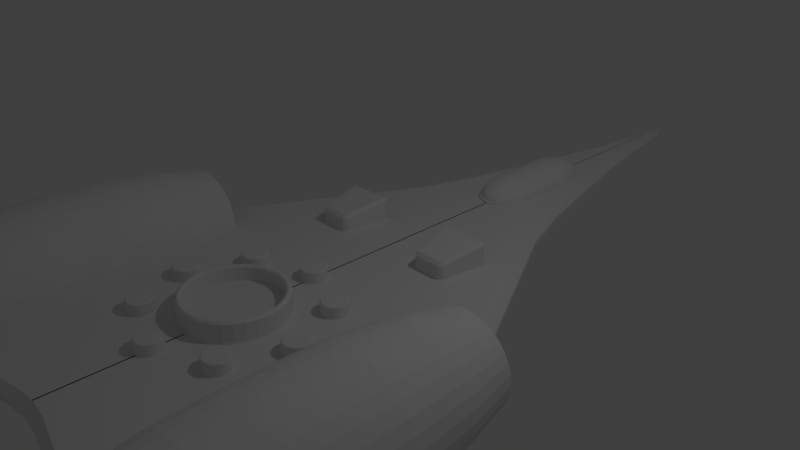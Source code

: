 # Source: ship1.blend  (saved by Blender 2.79.0; exported with 4.5.12 LTS)
import bpy
from mathutils import Matrix  # noqa: F401  (used for matrix-valued properties, if any)

bpy.ops.wm.read_factory_settings(use_empty=True)
scene = bpy.context.scene
scene.name = 'Scene'

# ---- collections
col_collection_1 = bpy.data.collections.new('Collection 1'); scene.collection.children.link(col_collection_1)

# ---- world
world_world = bpy.data.worlds.new('World'); scene.world = world_world
world_world.color = (0.05088, 0.05088, 0.05088)
world_world.use_sun_shadow = False
world_world.sun_shadow_jitter_overblur = 0.0
world_world.cycles.sampling_method = 'MANUAL'

# ---- cameras
cam_camera = bpy.data.cameras.new('Camera')
cam_camera.clip_end = 100.0
cam_camera.lens = 35.0
cam_camera.sensor_width = 32.0
cam_camera.sensor_height = 18.0
cam_camera.ortho_scale = 7.314
cam_camera.dof.focus_distance = 0.0
cam_camera.dof.aperture_fstop = 128.0

# ---- lights
light_lamp = bpy.data.lights.new('Lamp', 'POINT')
light_lamp.transmission_factor = 0.0
light_lamp.cutoff_distance = 30.0
light_lamp.energy = 100.0
light_lamp.shadow_buffer_clip_start = 1.001
light_lamp.shadow_soft_size = 0.1
light_lamp.shadow_maximum_resolution = 0.006
light_lamp.use_absolute_resolution = True

# ---- meshes
me_sphere = bpy.data.meshes.new('Sphere')
me_sphere.from_pydata([(-5.96e-08, 0.4484, 1.781e-07), (-5.96e-08, 0.4402, -0.1951), (-5.96e-08, 0.2569, -0.8315), (0.03806, 0.09989, -0.9808), (8.941e-08, 0.01742, 2.612), (-5.96e-08, 0.01742, -1.0), (-0.1951, 0.01742, 2.593), (-0.3827, 0.01742, 2.536), (-0.5556, 0.01742, 2.444), (-0.7071, 0.01742, 2.319), (-0.8315, 0.01742, 2.168), (-0.9239, 0.01742, 1.995), (-0.9808, 0.01742, 1.807), (-1.0, 0.01742, 1.612), (-0.1913, 0.03383, 2.593), (-0.3753, 0.0496, 2.536), (-0.5449, 0.06414, 2.444), (-0.6935, 0.07688, 2.319), (-0.8155, 0.08734, 2.168), (-0.9061, 0.09511, 1.995), (-0.9619, 0.09989, 1.807), (-0.9808, 0.1015, 1.612), (-0.1802, 0.0496, 2.593), (-0.3536, 0.08054, 2.536), (-0.5133, 0.1091, 2.444), (-0.6533, 0.1341, 2.319), (-0.7682, 0.1546, 2.168), (-0.8536, 0.1698, 1.995), (-0.9061, 0.1792, 1.807), (-0.9239, 0.1824, 1.612), (-0.1622, 0.06414, 2.593), (-0.3182, 0.1091, 2.536), (-0.4619, 0.1505, 2.444), (-0.5879, 0.1867, 2.319), (-0.6913, 0.2165, 2.168), (-0.7682, 0.2387, 1.995), (-0.8155, 0.2523, 1.807), (-0.8315, 0.2569, 1.612), (-0.1379, 0.07688, 2.593), (-0.2706, 0.1341, 2.536), (-0.3928, 0.1867, 2.444), (-0.5, 0.2329, 2.319), (-0.5879, 0.2708, 2.168), (-0.6533, 0.299, 1.995), (-0.6935, 0.3163, 1.807), (-0.7071, 0.3222, 1.612), (-0.1084, 0.08734, 2.593), (-0.2126, 0.1546, 2.536), (-0.3087, 0.2165, 2.444), (-0.3928, 0.2708, 2.319), (-0.4619, 0.3154, 2.168), (-0.5133, 0.3485, 1.995), (-0.5449, 0.3689, 1.807), (-0.5556, 0.3758, 1.612), (-0.07466, 0.09511, 2.593), (-0.1464, 0.1698, 2.536), (-1.0, 0.01742, 1.781e-07), (-0.9808, 0.01742, -0.1951), (-0.9239, 0.01742, -0.3827), (-0.8315, 0.01742, -0.5556), (-0.7071, 0.01742, -0.7071), (-0.5556, 0.01742, -0.8315), (-0.3827, 0.01742, -0.9239), (-0.1951, 0.01742, -0.9808), (-0.2126, 0.2387, 2.444), (-0.2706, 0.299, 2.319), (-0.3182, 0.3485, 2.168), (-0.3536, 0.3853, 1.995), (-0.3753, 0.408, 1.807), (-0.3827, 0.4156, 1.612), (-0.03806, 0.0999, 2.593), (-0.9808, 0.1015, 1.781e-07), (-0.9619, 0.09989, -0.1951), (-0.9061, 0.09511, -0.3827), (-0.8155, 0.08734, -0.5556), (-0.6935, 0.07688, -0.7071), (-0.5449, 0.06414, -0.8315), (-0.3753, 0.0496, -0.9239), (-0.1913, 0.03383, -0.9808), (-0.07466, 0.1792, 2.536), (-0.1084, 0.2523, 2.444), (-0.1379, 0.3163, 2.319), (-0.1622, 0.3689, 2.168), (-0.1802, 0.408, 1.995), (-0.1913, 0.432, 1.807), (-0.1951, 0.4402, 1.612), (-0.9239, 0.1824, 1.781e-07), (-0.9061, 0.1792, -0.1951), (-0.8536, 0.1698, -0.3827), (-0.7682, 0.1546, -0.5556), (-0.6533, 0.1341, -0.7071), (-0.5133, 0.1091, -0.8315), (-0.3536, 0.08054, -0.9239), (-0.1802, 0.0496, -0.9808), (1.192e-07, 0.2569, 2.444), (2.086e-07, 0.4402, 1.807), (2.086e-07, 0.4484, 1.612), (-0.1951, 0.4402, 1.103), (-0.3827, 0.4156, 1.103), (-0.5556, 0.3758, 1.103), (-0.7071, 0.3222, 1.103), (-0.8315, 0.2569, 1.781e-07), (-0.8155, 0.2523, -0.1951), (-0.7682, 0.2387, -0.3827), (-0.6913, 0.2165, -0.5556), (-0.5879, 0.1867, -0.7071), (-0.4619, 0.1505, -0.8315), (-0.3182, 0.1091, -0.9239), (-0.1622, 0.06414, -0.9808), (-0.8315, 0.2569, 1.103), (-0.9239, 0.1824, 1.103), (-0.9808, 0.1015, 1.103), (-0.7071, 0.3222, 1.781e-07), (-0.6935, 0.3163, -0.1951), (-0.6533, 0.299, -0.3827), (-0.5879, 0.2708, -0.5556), (-0.5, 0.2329, -0.7071), (-0.3928, 0.1867, -0.8315), (-0.2706, 0.1341, -0.9239), (-0.1379, 0.07688, -0.9808), (-0.5556, 0.3758, 1.781e-07), (-0.5449, 0.3689, -0.1951), (-0.5133, 0.3485, -0.3827), (-0.4619, 0.3154, -0.5556), (-0.3928, 0.2708, -0.7071), (-0.3087, 0.2165, -0.8315), (-0.2126, 0.1546, -0.9239), (-0.1084, 0.08734, -0.9808), (-0.3827, 0.4156, 1.781e-07), (-0.3753, 0.408, -0.1951), (-0.3536, 0.3853, -0.3827), (-0.3182, 0.3485, -0.5556), (-0.2706, 0.299, -0.7071), (-0.2126, 0.2387, -0.8315), (-0.1464, 0.1698, -0.9239), (-0.07466, 0.09511, -0.9808), (-5.96e-08, 0.4484, 1.103), (-0.1951, 0.4402, 1.781e-07), (-0.1913, 0.432, -0.1951), (-0.1802, 0.408, -0.3827), (-0.1622, 0.3689, -0.5556), (-0.1379, 0.3163, -0.7071), (-0.1084, 0.2523, -0.8315), (-0.07466, 0.1792, -0.9239), (-0.03806, 0.09989, -0.9808), (0.0, 0.4156, -0.3827), (2.086e-07, 0.3758, -0.5556), (8.941e-08, 0.3222, -0.7071), (2.98e-08, 0.1824, -0.9239), (-2.98e-08, 0.1015, -0.9808), (-1.0, 0.01742, 1.103), (1.192e-07, 0.4156, 1.995), (-1.192e-07, 0.3758, 2.168), (-2.98e-08, 0.3222, 2.319), (2.98e-08, 0.1824, 2.536), (8.941e-08, 0.1015, 2.593), (5.96e-08, 0.01664, 2.679), (-1.192e-07, 0.01664, -1.073), (-0.1571, 0.01664, 2.659), (-0.3634, 0.01664, 2.6), (-0.5536, 0.01664, 2.504), (-0.7203, 0.01664, 2.374), (-0.8571, 0.01664, 2.217), (-0.9588, 0.01664, 2.038), (-1.021, 0.01664, 1.843), (-1.043, 0.01664, 1.64), (-1.043, 0.01664, -0.03447), (-1.021, 0.01664, -0.2371), (-0.9588, 0.01664, -0.4319), (-0.8571, 0.01664, -0.6115), (-0.7203, 0.01664, -0.7689), (-0.5536, 0.01664, -0.8981), (-0.3634, 0.01664, -0.994), (-0.1571, 0.01664, -1.053), (-1.043, 0.01664, 1.111), (-1.192e-07, 0.01664, -1.073), (5.96e-08, -0.05226, 2.679), (-1.192e-07, -0.05226, -1.073), (-0.1571, -0.05226, 2.659), (-0.3634, -0.05226, 2.6), (-0.5536, -0.05226, 2.504), (-0.7203, -0.05226, 2.374), (-0.8571, -0.05226, 2.217), (-0.9588, -0.05226, 2.038), (-1.021, -0.05226, 1.843), (-1.043, -0.05226, 1.64), (-1.043, -0.05226, -0.03447), (-1.021, -0.05226, -0.2371), (-0.9588, -0.05226, -0.4319), (-0.8571, -0.05226, -0.6115), (-0.7203, -0.05226, -0.7689), (-0.5536, -0.05226, -0.8981), (-0.3634, -0.05226, -0.994), (-0.1571, -0.05226, -1.053), (-1.043, -0.05226, 1.111)], [], [(29, 37, 109, 110), (53, 69, 98, 99), (5, 149, 3), (17, 18, 10, 9), (18, 19, 11, 10), (20, 21, 13, 12), (19, 20, 12, 11), (4, 14, 6), (14, 15, 7, 6), (15, 16, 8, 7), (16, 17, 9, 8), (32, 33, 25, 24), (33, 34, 26, 25), (34, 35, 27, 26), (35, 36, 28, 27), (41, 42, 34, 33), (42, 43, 35, 34), (24, 25, 17, 16), (31, 32, 24, 23), (40, 41, 33, 32), (4, 46, 38), (25, 26, 18, 17), (43, 44, 36, 35), (44, 45, 37, 36), (4, 38, 30), (38, 39, 31, 30), (39, 40, 32, 31), (48, 49, 41, 40), (49, 50, 42, 41), (50, 51, 43, 42), (51, 52, 44, 43), (52, 53, 45, 44), (26, 27, 19, 18), (46, 47, 39, 38), (47, 48, 40, 39), (55, 64, 48, 47), (27, 28, 20, 19), (65, 66, 50, 49), (66, 67, 51, 50), (67, 68, 52, 51), (68, 69, 53, 52), (4, 54, 46), (54, 55, 47, 46), (60, 59, 74, 75), (80, 81, 65, 64), (61, 60, 75, 76), (81, 82, 66, 65), (62, 61, 76, 77), (82, 83, 67, 66), (63, 62, 77, 78), (83, 84, 68, 67), (28, 29, 21, 20), (5, 63, 78), (57, 56, 71, 72), (64, 65, 49, 48), (58, 57, 72, 73), (70, 79, 55, 54), (59, 58, 73, 74), (79, 80, 64, 55), (4, 22, 14), (5, 78, 93), (72, 71, 86, 87), (84, 85, 69, 68), (73, 72, 87, 88), (4, 70, 54), (74, 73, 88, 89), (95, 96, 85, 84), (75, 74, 89, 90), (4, 155, 70), (76, 75, 90, 91), (155, 154, 79, 70), (77, 76, 91, 92), (154, 94, 80, 79), (78, 77, 92, 93), (94, 153, 81, 80), (91, 90, 105, 106), (92, 91, 106, 107), (93, 92, 107, 108), (22, 23, 15, 14), (5, 93, 108), (87, 86, 101, 102), (153, 152, 82, 81), (88, 87, 102, 103), (152, 151, 83, 82), (89, 88, 103, 104), (151, 95, 84, 83), (90, 89, 104, 105), (102, 101, 112, 113), (103, 102, 113, 114), (71, 56, 150, 111), (104, 103, 114, 115), (105, 104, 115, 116), (112, 101, 109, 100), (106, 105, 116, 117), (107, 106, 117, 118), (108, 107, 118, 119), (0, 137, 97, 136), (23, 24, 16, 15), (5, 108, 119), (117, 116, 124, 125), (137, 128, 98, 97), (118, 117, 125, 126), (86, 71, 111, 110), (119, 118, 126, 127), (36, 37, 29, 28), (5, 119, 127), (113, 112, 120, 121), (114, 113, 121, 122), (115, 114, 122, 123), (116, 115, 123, 124), (122, 121, 129, 130), (123, 122, 130, 131), (124, 123, 131, 132), (125, 124, 132, 133), (120, 112, 100, 99), (126, 125, 133, 134), (127, 126, 134, 135), (4, 30, 22), (5, 127, 135), (121, 120, 128, 129), (134, 133, 142, 143), (135, 134, 143, 144), (128, 120, 99, 98), (30, 31, 23, 22), (5, 135, 144), (129, 128, 137, 138), (130, 129, 138, 139), (131, 130, 139, 140), (132, 131, 140, 141), (101, 86, 110, 109), (133, 132, 141, 142), (139, 138, 1, 145), (140, 139, 145, 146), (141, 140, 146, 147), (142, 141, 147, 2), (143, 142, 2, 148), (144, 143, 148, 149), (5, 144, 149), (138, 137, 0, 1), (69, 85, 97, 98), (45, 53, 99, 100), (21, 29, 110, 111), (37, 45, 100, 109), (85, 96, 136, 97), (13, 21, 111, 150), (61, 62, 172, 171), (7, 8, 160, 159), (12, 13, 165, 164), (62, 63, 173, 172), (8, 9, 161, 160), (56, 57, 167, 166), (9, 10, 162, 161), (57, 58, 168, 167), (63, 5, 157, 173), (150, 56, 166, 174), (10, 11, 163, 162), (58, 59, 169, 168), (4, 6, 158, 156), (59, 60, 170, 169), (11, 12, 164, 163), (60, 61, 171, 170), (13, 150, 174, 165), (6, 7, 159, 158), (173, 175, 177, 193), (171, 172, 192, 191), (162, 163, 183, 182), (172, 173, 193, 192), (163, 164, 184, 183), (166, 167, 187, 186), (164, 165, 185, 184), (158, 159, 179, 178), (167, 168, 188, 187), (165, 174, 194, 185), (159, 160, 180, 179), (168, 169, 189, 188), (156, 158, 178, 176), (160, 161, 181, 180), (169, 170, 190, 189), (161, 162, 182, 181), (170, 171, 191, 190), (174, 166, 186, 194)])
me_sphere.use_remesh_preserve_volume = False
me_sphere.use_remesh_preserve_attributes = False
me_sphere.use_mirror_vertex_groups = False
me_sphere.update()
me_cylinder_002 = bpy.data.meshes.new('Cylinder.002')
me_cylinder_002.from_pydata([(0.0, 1.0, -0.2119), (0.0, 1.0, 0.3899), (0.1951, 0.9808, -0.2119), (0.1951, 0.9808, 0.3899), (0.3827, 0.9239, -0.2119), (0.3827, 0.9239, 0.3899), (0.5556, 0.8315, -0.2119), (0.5556, 0.8315, 0.3899), (0.7071, 0.7071, -0.2119), (0.7071, 0.7071, 0.3899), (0.8315, 0.5556, -0.2119), (0.8315, 0.5556, 0.3899), (0.9239, 0.3827, -0.2119), (0.9239, 0.3827, 0.3899), (0.9808, 0.1951, -0.2119), (0.9808, 0.1951, 0.3899), (1.0, 1.099e-07, -0.2119), (1.0, 4.883e-08, 0.3899), (0.9808, -0.1951, -0.2119), (0.9808, -0.1951, 0.3899), (0.9239, -0.3827, -0.2119), (0.9239, -0.3827, 0.3899), (0.8315, -0.5556, -0.2119), (0.8315, -0.5556, 0.3899), (0.7071, -0.7071, -0.2119), (0.7071, -0.7071, 0.3899), (0.5556, -0.8315, -0.2119), (0.5556, -0.8315, 0.3899), (0.3827, -0.9239, -0.2119), (0.3827, -0.9239, 0.3899), (0.1951, -0.9808, -0.2119), (0.1951, -0.9808, 0.3899), (-3.258e-07, -1.0, -0.2119), (-3.258e-07, -1.0, 0.3899), (-0.1951, -0.9808, -0.2119), (-0.1951, -0.9808, 0.3899), (-0.3827, -0.9239, -0.2119), (-0.3827, -0.9239, 0.3899), (-0.5556, -0.8315, -0.2119), (-0.5556, -0.8315, 0.3899), (-0.7071, -0.7071, -0.2119), (-0.7071, -0.7071, 0.3899), (-0.8315, -0.5556, -0.2119), (-0.8315, -0.5556, 0.3899), (-0.9239, -0.3827, -0.2119), (-0.9239, -0.3827, 0.3899), (-0.9808, -0.1951, -0.2119), (-0.9808, -0.1951, 0.3899), (-1.0, 1e-06, -0.2119), (-1.0, 9.389e-07, 0.3899), (-0.9808, 0.1951, -0.2119), (-0.9808, 0.1951, 0.3899), (-0.9239, 0.3827, -0.2119), (-0.9239, 0.3827, 0.3899), (-0.8315, 0.5556, -0.2119), (-0.8315, 0.5556, 0.3899), (-0.7071, 0.7071, -0.2119), (-0.7071, 0.7071, 0.3899), (-0.5556, 0.8315, -0.2119), (-0.5556, 0.8315, 0.3899), (-0.3827, 0.9239, -0.2119), (-0.3827, 0.9239, 0.3899), (-0.1951, 0.9808, -0.2119), (-0.1951, 0.9808, 0.3899), (1.958e-09, 0.9835, -0.9237), (0.1919, 0.9646, -0.9237), (0.3764, 0.9086, -0.9237), (0.5464, 0.8178, -0.9237), (0.6954, 0.6954, -0.9237), (0.8178, 0.5464, -0.9237), (0.9086, 0.3764, -0.9237), (0.9646, 0.1919, -0.9237), (0.9835, 8.198e-08, -0.9237), (0.9646, -0.1919, -0.9237), (0.9086, -0.3764, -0.9237), (0.8178, -0.5464, -0.9237), (0.6954, -0.6954, -0.9237), (0.5464, -0.8178, -0.9237), (0.3764, -0.9086, -0.9237), (0.1919, -0.9646, -0.9237), (-3.185e-07, -0.9835, -0.9237), (-0.1919, -0.9646, -0.9237), (-0.3764, -0.9086, -0.9237), (-0.5464, -0.8178, -0.9237), (-0.6955, -0.6954, -0.9237), (-0.8178, -0.5464, -0.9237), (-0.9086, -0.3764, -0.9237), (-0.9646, -0.1919, -0.9237), (-0.9835, 9.574e-07, -0.9237), (-0.9646, 0.1919, -0.9237), (-0.9086, 0.3764, -0.9237), (-0.8178, 0.5464, -0.9237), (-0.6954, 0.6955, -0.9237), (-0.5464, 0.8178, -0.9237), (-0.3764, 0.9086, -0.9237), (-0.1919, 0.9646, -0.9237), (1.305e-08, 0.8908, -1.839), (0.1738, 0.8737, -1.839), (0.3409, 0.823, -1.839), (0.4949, 0.7407, -1.839), (0.6299, 0.6299, -1.839), (0.7407, 0.4949, -1.839), (0.823, 0.3409, -1.839), (0.8737, 0.1738, -1.839), (0.8908, 5.962e-08, -1.839), (0.8737, -0.1738, -1.839), (0.823, -0.3409, -1.839), (0.7407, -0.4949, -1.839), (0.6299, -0.6299, -1.839), (0.4949, -0.7407, -1.839), (0.3409, -0.823, -1.839), (0.1738, -0.8737, -1.839), (-2.772e-07, -0.8908, -1.839), (-0.1738, -0.8737, -1.839), (-0.3409, -0.823, -1.839), (-0.4949, -0.7407, -1.839), (-0.6299, -0.6299, -1.839), (-0.7407, -0.4949, -1.839), (-0.823, -0.3409, -1.839), (-0.8737, -0.1738, -1.839), (-0.8908, 8.525e-07, -1.839), (-0.8737, 0.1738, -1.839), (-0.823, 0.3409, -1.839), (-0.7407, 0.4949, -1.839), (-0.6299, 0.6299, -1.839), (-0.4949, 0.7407, -1.839), (-0.3409, 0.823, -1.839), (-0.1738, 0.8737, -1.839), (3.745e-09, 0.9685, 1.178), (0.1889, 0.9499, 1.178), (0.3706, 0.8947, 1.178), (0.538, 0.8052, 1.178), (0.6848, 0.6848, 1.178), (0.8052, 0.538, 1.178), (0.8947, 0.3706, 1.178), (0.9499, 0.1889, 1.178), (0.9685, 9.011e-08, 1.178), (0.9499, -0.1889, 1.178), (0.8947, -0.3706, 1.178), (0.8052, -0.538, 1.178), (0.6848, -0.6848, 1.178), (0.538, -0.8052, 1.178), (0.3706, -0.8947, 1.178), (0.1889, -0.9499, 1.178), (-3.118e-07, -0.9685, 1.178), (-0.1889, -0.9499, 1.178), (-0.3706, -0.8947, 1.178), (-0.538, -0.8052, 1.178), (-0.6848, -0.6848, 1.178), (-0.8052, -0.538, 1.178), (-0.8947, -0.3706, 1.178), (-0.9499, -0.1889, 1.178), (-0.9685, 9.521e-07, 1.178), (-0.9499, 0.1889, 1.178), (-0.8947, 0.3706, 1.178), (-0.8052, 0.538, 1.178), (-0.6848, 0.6848, 1.178), (-0.538, 0.8052, 1.178), (-0.3706, 0.8947, 1.178), (-0.1889, 0.9499, 1.178), (1.779e-08, 0.8392, 2.195), (0.1637, 0.823, 2.195), (0.3211, 0.7753, 2.195), (0.4662, 0.6977, 2.195), (0.5934, 0.5934, 2.195), (0.6977, 0.4662, 2.195), (0.7753, 0.3211, 2.195), (0.823, 0.1637, 2.195), (0.8392, 1.626e-07, 2.195), (0.823, -0.1637, 2.195), (0.7753, -0.3211, 2.195), (0.6977, -0.4662, 2.195), (0.5934, -0.5934, 2.195), (0.4662, -0.6977, 2.195), (0.3211, -0.7753, 2.195), (0.1637, -0.823, 2.195), (-2.556e-07, -0.8392, 2.195), (-0.1637, -0.823, 2.195), (-0.3211, -0.7753, 2.195), (-0.4662, -0.6977, 2.195), (-0.5934, -0.5934, 2.195), (-0.6977, -0.4662, 2.195), (-0.7753, -0.3211, 2.195), (-0.823, -0.1637, 2.195), (-0.8392, 9.095e-07, 2.195), (-0.823, 0.1637, 2.195), (-0.7753, 0.3211, 2.195), (-0.6977, 0.4662, 2.195), (-0.5934, 0.5934, 2.195), (-0.4662, 0.6977, 2.195), (-0.3211, 0.7753, 2.195), (-0.1637, 0.823, 2.195), (4.592e-08, 0.6052, -2.008), (0.1181, 0.5936, -2.008), (0.2316, 0.5592, -2.008), (0.3363, 0.5032, -2.008), (0.428, 0.428, -2.008), (0.5032, 0.3363, -2.008), (0.5592, 0.2316, -2.008), (0.5936, 0.1181, -2.008), (0.6052, 1.126e-07, -2.008), (0.5936, -0.1181, -2.008), (0.5592, -0.2316, -2.008), (0.5032, -0.3363, -2.008), (0.428, -0.428, -2.008), (0.3363, -0.5032, -2.008), (0.2316, -0.5592, -2.008), (0.1181, -0.5936, -2.008), (-1.513e-07, -0.6052, -2.008), (-0.1181, -0.5936, -2.008), (-0.2316, -0.5592, -2.008), (-0.3363, -0.5032, -2.008), (-0.428, -0.428, -2.008), (-0.5032, -0.3363, -2.008), (-0.5592, -0.2316, -2.008), (-0.5936, -0.1181, -2.008), (-0.6052, 6.513e-07, -2.008), (-0.5936, 0.1181, -2.008), (-0.5592, 0.2316, -2.008), (-0.5032, 0.3363, -2.008), (-0.428, 0.428, -2.008), (-0.3363, 0.5032, -2.008), (-0.2316, 0.5592, -2.008), (-0.1181, 0.5936, -2.008), (0.2038, -0.4614, 2.36), (0.2902, -0.4153, 2.36), (0.3659, -0.3531, 2.36), (0.428, -0.2775, 2.36), (0.4741, -0.1911, 2.36), (0.5025, -0.09743, 2.36), (0.5121, 1.12e-07, 2.36), (0.5025, 0.09743, 2.36), (0.4741, 0.1911, 2.36), (1.043e-07, 2.384e-07, -2.008), (0.428, 0.2775, 2.36), (0.3659, 0.3531, 2.36), (0.2902, 0.4153, 2.36), (0.2038, 0.4614, 2.36), (0.1101, 0.4898, 2.36), (0.01271, 0.4994, 2.36), (0.1101, -0.4898, 2.36), (0.01271, -0.4994, 2.36), (-0.08472, -0.4898, 2.36), (-0.1784, -0.4614, 2.36), (-0.2648, -0.4153, 2.36), (-0.3404, -0.3531, 2.36), (-0.4025, -0.2775, 2.36), (-0.4487, -0.1911, 2.36), (-0.4771, -0.09743, 2.36), (-0.4867, 5.254e-07, 2.36), (-0.4771, 0.09743, 2.36), (-0.4487, 0.1911, 2.36), (-0.4025, 0.2775, 2.36), (-0.3404, 0.3531, 2.36), (-0.2648, 0.4153, 2.36), (-0.1784, 0.4614, 2.36), (-0.08472, 0.4898, 2.36), (3.948e-08, 0.6421, 0.9372), (0.1253, 0.6298, 0.9372), (0.2457, 0.5932, 0.9372), (0.3567, 0.5339, 0.9372), (0.4541, 0.4541, 0.9372), (0.5339, 0.3567, 0.9372), (0.5932, 0.2457, 0.9372), (0.6298, 0.1253, 0.9372), (0.6421, 1.566e-07, 0.9372), (0.6298, -0.1253, 0.9372), (0.5932, -0.2457, 0.9372), (0.5339, -0.3567, 0.9372), (0.4541, -0.4541, 0.9372), (0.3567, -0.5339, 0.9372), (0.2457, -0.5932, 0.9372), (0.1253, -0.6298, 0.9372), (-1.698e-07, -0.6421, 0.9372), (-0.1253, -0.6298, 0.9372), (-0.2457, -0.5932, 0.9372), (-0.3567, -0.5339, 0.9372), (-0.4541, -0.4541, 0.9372), (-0.5339, -0.3567, 0.9372), (-0.5932, -0.2457, 0.9372), (-0.6298, -0.1253, 0.9372), (-0.6421, 7.282e-07, 0.9372), (-0.6298, 0.1253, 0.9372), (-0.5932, 0.2457, 0.9372), (-0.5339, 0.3567, 0.9372), (-0.4541, 0.4541, 0.9372), (-0.3567, 0.5339, 0.9372), (-0.2457, 0.5932, 0.9372), (-0.1253, 0.6298, 0.9372), (8.941e-08, 2.98e-07, 0.9372), (-0.1328, 0.3514, 1.258), (-0.1986, 0.3162, 1.258), (-0.2562, 0.2689, 1.258), (-0.3035, 0.2113, 1.258), (-0.3387, 0.1455, 1.258), (-0.3603, 0.0742, 1.258), (-0.3676, 4.503e-07, 1.258), (-0.3603, -0.0742, 1.258), (-0.3387, -0.1455, 1.258), (-0.3035, -0.2113, 1.258), (-0.2562, -0.2689, 1.258), (-0.1986, -0.3162, 1.258), (-0.1328, -0.3514, 1.258), (-0.06149, -0.373, 1.258), (0.01271, -0.3803, 1.258), (0.08691, -0.373, 1.258), (0.1583, -0.3514, 1.258), (0.01271, 0.3803, 1.258), (0.08691, 0.373, 1.258), (0.1583, 0.3514, 1.258), (0.224, 0.3162, 1.258), (0.2816, 0.2689, 1.258), (0.3289, 0.2113, 1.258), (0.3641, 0.1455, 1.258), (0.3857, 0.0742, 1.258), (0.393, 1.355e-07, 1.258), (0.3857, -0.0742, 1.258), (0.3641, -0.1455, 1.258), (0.3289, -0.2113, 1.258), (0.2816, -0.2689, 1.258), (0.224, -0.3162, 1.258), (-0.06149, 0.373, 1.258), (0.01271, 1.788e-07, 1.258), (4.055e-08, 0.6761, -2.691), (3.797e-08, 0.706, -2.667), (0.1377, 0.6925, -2.667), (0.1319, 0.6631, -2.691), (0.2702, 0.6523, -2.667), (0.2587, 0.6246, -2.691), (0.3923, 0.5871, -2.667), (0.3756, 0.5622, -2.691), (0.4992, 0.4992, -2.667), (0.4781, 0.4781, -2.691), (0.5871, 0.3923, -2.667), (0.5622, 0.3756, -2.691), (0.6523, 0.2702, -2.667), (0.6246, 0.2587, -2.691), (0.6925, 0.1377, -2.667), (0.6631, 0.1319, -2.691), (0.706, 6.48e-08, -2.667), (0.6761, 6.954e-08, -2.691), (0.6925, -0.1377, -2.667), (0.6631, -0.1319, -2.691), (0.6523, -0.2702, -2.667), (0.6246, -0.2587, -2.691), (0.5871, -0.3923, -2.667), (0.5622, -0.3756, -2.691), (0.4992, -0.4992, -2.667), (0.4781, -0.4781, -2.691), (0.3923, -0.5871, -2.667), (0.3756, -0.5622, -2.691), (0.2702, -0.6523, -2.667), (0.2587, -0.6246, -2.691), (0.1377, -0.6925, -2.667), (0.1319, -0.6631, -2.691), (-1.921e-07, -0.706, -2.667), (-1.798e-07, -0.6761, -2.691), (-0.1377, -0.6925, -2.667), (-0.1319, -0.6631, -2.691), (-0.2702, -0.6523, -2.667), (-0.2587, -0.6246, -2.691), (-0.3923, -0.5871, -2.667), (-0.3756, -0.5622, -2.691), (-0.4992, -0.4992, -2.667), (-0.4781, -0.4781, -2.691), (-0.5871, -0.3923, -2.667), (-0.5622, -0.3756, -2.691), (-0.6523, -0.2702, -2.667), (-0.6246, -0.2587, -2.691), (-0.6925, -0.1377, -2.667), (-0.6631, -0.1319, -2.691), (-0.706, 6.933e-07, -2.667), (-0.6761, 6.713e-07, -2.691), (-0.6925, 0.1377, -2.667), (-0.6631, 0.1319, -2.691), (-0.6523, 0.2702, -2.667), (-0.6246, 0.2587, -2.691), (-0.5871, 0.3923, -2.667), (-0.5622, 0.3756, -2.691), (-0.4992, 0.4992, -2.667), (-0.4781, 0.4781, -2.691), (-0.3923, 0.5871, -2.667), (-0.3756, 0.5622, -2.691), (-0.2702, 0.6523, -2.667), (-0.2587, 0.6246, -2.691), (-0.1377, 0.6925, -2.667), (-0.1319, 0.6631, -2.691), (4.592e-08, 0.6052, -2.67), (4.435e-08, 0.6259, -2.691), (0.1221, 0.6139, -2.691), (0.1181, 0.5936, -2.67), (0.2395, 0.5783, -2.691), (0.2316, 0.5592, -2.67), (0.3477, 0.5204, -2.691), (0.3363, 0.5032, -2.67), (0.4426, 0.4426, -2.691), (0.428, 0.428, -2.67), (0.5204, 0.3477, -2.691), (0.5032, 0.3363, -2.67), (0.5783, 0.2395, -2.691), (0.5592, 0.2316, -2.67), (0.6139, 0.1221, -2.691), (0.5936, 0.1181, -2.67), (0.6259, 7.889e-08, -2.691), (0.6052, 8.365e-08, -2.67), (0.6139, -0.1221, -2.691), (0.5936, -0.1181, -2.67), (0.5783, -0.2395, -2.691), (0.5592, -0.2316, -2.67), (0.5204, -0.3477, -2.691), (0.5032, -0.3363, -2.67), (0.4426, -0.4426, -2.691), (0.428, -0.428, -2.67), (0.3477, -0.5204, -2.691), (0.3363, -0.5032, -2.67), (0.2395, -0.5783, -2.691), (0.2316, -0.5592, -2.67), (0.1221, -0.6139, -2.691), (0.1181, -0.5936, -2.67), (-1.596e-07, -0.6259, -2.691), (-1.513e-07, -0.6052, -2.67), (-0.1221, -0.6139, -2.691), (-0.1181, -0.5936, -2.67), (-0.2395, -0.5783, -2.691), (-0.2316, -0.5592, -2.67), (-0.3477, -0.5204, -2.691), (-0.3363, -0.5032, -2.67), (-0.4426, -0.4426, -2.691), (-0.428, -0.428, -2.67), (-0.5204, -0.3477, -2.691), (-0.5032, -0.3363, -2.67), (-0.5783, -0.2395, -2.691), (-0.5592, -0.2316, -2.67), (-0.6139, -0.1221, -2.691), (-0.5936, -0.1181, -2.67), (-0.6259, 6.36e-07, -2.691), (-0.6052, 6.224e-07, -2.67), (-0.6139, 0.1221, -2.691), (-0.5936, 0.1181, -2.67), (-0.5783, 0.2395, -2.691), (-0.5592, 0.2316, -2.67), (-0.5204, 0.3477, -2.691), (-0.5032, 0.3363, -2.67), (-0.4426, 0.4426, -2.691), (-0.428, 0.428, -2.67), (-0.3477, 0.5204, -2.691), (-0.3363, 0.5032, -2.67), (-0.2395, 0.5783, -2.691), (-0.2316, 0.5592, -2.67), (-0.1221, 0.6139, -2.691), (-0.1181, 0.5936, -2.67), (3.948e-08, 0.6421, 2.967), (3.752e-08, 0.6582, 2.983), (0.1284, 0.6455, 2.983), (0.1253, 0.6298, 2.967), (0.2519, 0.6081, 2.983), (0.2457, 0.5932, 2.967), (0.3657, 0.5473, 2.983), (0.3567, 0.5339, 2.967), (0.4654, 0.4654, 2.983), (0.4541, 0.4541, 2.967), (0.5473, 0.3657, 2.983), (0.5339, 0.3567, 2.967), (0.6081, 0.2519, 2.983), (0.5932, 0.2457, 2.967), (0.6455, 0.1284, 2.983), (0.6298, 0.1253, 2.967), (0.6582, 2.423e-07, 2.983), (0.6421, 2.453e-07, 2.967), (0.6455, -0.1284, 2.983), (0.6298, -0.1253, 2.967), (0.6081, -0.2519, 2.983), (0.5932, -0.2457, 2.967), (0.5473, -0.3657, 2.983), (0.5339, -0.3567, 2.967), (0.4654, -0.4654, 2.983), (0.4541, -0.4541, 2.967), (0.3657, -0.5473, 2.983), (0.3567, -0.5339, 2.967), (0.2519, -0.6081, 2.983), (0.2457, -0.5932, 2.967), (0.1284, -0.6455, 2.983), (0.1253, -0.6298, 2.967), (-1.769e-07, -0.6582, 2.983), (-1.698e-07, -0.6421, 2.967), (-0.1284, -0.6455, 2.983), (-0.1253, -0.6298, 2.967), (-0.2519, -0.6081, 2.983), (-0.2457, -0.5932, 2.967), (-0.3657, -0.5473, 2.983), (-0.3567, -0.5339, 2.967), (-0.4541, -0.4541, 2.967), (-0.4654, -0.4654, 2.983), (-0.5339, -0.3567, 2.967), (-0.5473, -0.3657, 2.983), (-0.5932, -0.2457, 2.967), (-0.6081, -0.2519, 2.983), (-0.6298, -0.1253, 2.967), (-0.6455, -0.1284, 2.983), (-0.6421, 8.169e-07, 2.967), (-0.6582, 8.281e-07, 2.983), (-0.6298, 0.1253, 2.967), (-0.6455, 0.1284, 2.983), (-0.5932, 0.2457, 2.967), (-0.6081, 0.2519, 2.983), (-0.5339, 0.3567, 2.967), (-0.5473, 0.3657, 2.983), (-0.4541, 0.4541, 2.967), (-0.4654, 0.4654, 2.983), (-0.3567, 0.5339, 2.967), (-0.3657, 0.5473, 2.983), (-0.2457, 0.5932, 2.967), (-0.2519, 0.6081, 2.983), (-0.1253, 0.6298, 2.967), (-0.1284, 0.6455, 2.983), (3.295e-08, 0.696, 2.967), (3.517e-08, 0.6774, 2.983), (0.1322, 0.6644, 2.983), (0.1358, 0.6826, 2.967), (0.2592, 0.6259, 2.983), (0.2664, 0.643, 2.967), (0.3764, 0.5633, 2.983), (0.3867, 0.5787, 2.967), (0.479, 0.479, 2.983), (0.4922, 0.4922, 2.967), (0.5633, 0.3764, 2.983), (0.5787, 0.3867, 2.967), (0.6259, 0.2592, 2.983), (0.643, 0.2664, 2.967), (0.6644, 0.1322, 2.983), (0.6826, 0.1358, 2.967), (0.6774, 2.377e-07, 2.983), (0.696, 2.327e-07, 2.967), (0.6644, -0.1322, 2.983), (0.6826, -0.1358, 2.967), (0.6259, -0.2592, 2.983), (0.643, -0.2664, 2.967), (0.5633, -0.3764, 2.983), (0.5787, -0.3867, 2.967), (0.479, -0.479, 2.983), (0.4922, -0.4922, 2.967), (0.3764, -0.5633, 2.983), (0.3867, -0.5787, 2.967), (0.2592, -0.6259, 2.983), (0.2664, -0.643, 2.967), (0.1322, -0.6644, 2.983), (0.1358, -0.6826, 2.967), (-1.856e-07, -0.6774, 2.983), (-1.938e-07, -0.696, 2.967), (-0.1322, -0.6644, 2.983), (-0.1358, -0.6826, 2.967), (-0.2592, -0.6259, 2.983), (-0.2664, -0.643, 2.967), (-0.3764, -0.5633, 2.983), (-0.3867, -0.5787, 2.967), (-0.479, -0.479, 2.983), (-0.4922, -0.4922, 2.967), (-0.5633, -0.3764, 2.983), (-0.5787, -0.3867, 2.967), (-0.6259, -0.2592, 2.983), (-0.643, -0.2664, 2.967), (-0.6644, -0.1322, 2.983), (-0.6826, -0.1358, 2.967), (-0.6774, 8.407e-07, 2.983), (-0.696, 8.522e-07, 2.967), (-0.6644, 0.1322, 2.983), (-0.6826, 0.1358, 2.967), (-0.6259, 0.2592, 2.983), (-0.643, 0.2664, 2.967), (-0.5633, 0.3764, 2.983), (-0.5787, 0.3867, 2.967), (-0.479, 0.479, 2.983), (-0.4922, 0.4922, 2.967), (-0.3764, 0.5633, 2.983), (-0.3867, 0.5787, 2.967), (-0.2592, 0.6259, 2.983), (-0.2664, 0.643, 2.967), (-0.1322, 0.6644, 2.983), (-0.1358, 0.6826, 2.967), (-0.1372, 0.3619, 3.594), (-0.1328, 0.3514, 3.583), (-0.2049, 0.3257, 3.594), (-0.1986, 0.3162, 3.583), (-0.2643, 0.277, 3.594), (-0.2562, 0.2689, 3.583), (-0.313, 0.2176, 3.594), (-0.3035, 0.2113, 3.583), (-0.3492, 0.1499, 3.594), (-0.3387, 0.1455, 3.583), (-0.3715, 0.07643, 3.594), (-0.3603, 0.0742, 3.583), (-0.379, 5.606e-07, 3.594), (-0.3676, 5.519e-07, 3.583), (-0.3715, -0.07643, 3.594), (-0.3603, -0.0742, 3.583), (-0.3492, -0.1499, 3.594), (-0.3387, -0.1455, 3.583), (-0.313, -0.2176, 3.594), (-0.3035, -0.2113, 3.583), (-0.2643, -0.277, 3.594), (-0.2562, -0.2689, 3.583), (-0.2049, -0.3257, 3.594), (-0.1986, -0.3162, 3.583), (-0.1372, -0.3619, 3.594), (-0.1328, -0.3514, 3.583), (-0.06372, -0.3842, 3.594), (-0.06149, -0.373, 3.583), (0.01271, -0.3918, 3.594), (0.01271, -0.3803, 3.583), (0.08914, -0.3842, 3.594), (0.08691, -0.373, 3.583), (0.1626, -0.3619, 3.594), (0.1583, -0.3514, 3.583), (0.01271, 0.3803, 3.583), (0.01271, 0.3918, 3.594), (0.08691, 0.373, 3.583), (0.08914, 0.3842, 3.594), (0.1583, 0.3514, 3.583), (0.1626, 0.3619, 3.594), (0.224, 0.3162, 3.583), (0.2304, 0.3257, 3.594), (0.2816, 0.2689, 3.583), (0.2897, 0.277, 3.594), (0.3289, 0.2113, 3.583), (0.3384, 0.2176, 3.594), (0.3641, 0.1455, 3.583), (0.3746, 0.1499, 3.594), (0.3857, 0.0742, 3.583), (0.3969, 0.07643, 3.594), (0.393, 2.371e-07, 3.583), (0.4045, 2.363e-07, 3.594), (0.3857, -0.0742, 3.583), (0.3969, -0.07643, 3.594), (0.3641, -0.1455, 3.583), (0.3746, -0.1499, 3.594), (0.3289, -0.2113, 3.583), (0.3384, -0.2176, 3.594), (0.2897, -0.277, 3.594), (0.2816, -0.2689, 3.583), (0.2304, -0.3257, 3.594), (0.224, -0.3162, 3.583), (-0.06372, 0.3842, 3.594), (-0.06149, 0.373, 3.583), (0.2392, -0.3389, 3.594), (0.2424, -0.3437, 3.589), (0.301, -0.2883, 3.594), (0.305, -0.2923, 3.589), (0.3564, -0.2296, 3.589), (0.3517, -0.2265, 3.594), (0.3946, -0.1582, 3.589), (0.3893, -0.156, 3.594), (0.4181, -0.08064, 3.589), (0.4125, -0.07953, 3.594), (0.4261, 2.334e-07, 3.589), (0.4204, 2.346e-07, 3.594), (0.4181, 0.08064, 3.589), (0.4125, 0.07953, 3.594), (0.3946, 0.1582, 3.589), (0.3893, 0.156, 3.594), (0.3564, 0.2296, 3.589), (0.3517, 0.2265, 3.594), (0.305, 0.2923, 3.589), (0.301, 0.2883, 3.594), (0.2424, 0.3437, 3.589), (0.2392, 0.339, 3.594), (0.1709, 0.3819, 3.589), (0.1687, 0.3766, 3.594), (0.09335, 0.4054, 3.589), (0.09224, 0.3998, 3.594), (0.01271, 0.4134, 3.589), (0.01271, 0.4077, 3.594), (0.1687, -0.3766, 3.594), (0.1709, -0.3819, 3.589), (0.09224, -0.3998, 3.594), (0.09335, -0.4054, 3.589), (0.01271, -0.4077, 3.594), (0.01271, -0.4134, 3.589), (-0.06682, -0.3998, 3.594), (-0.06793, -0.4054, 3.589), (-0.1433, -0.3766, 3.594), (-0.1455, -0.3819, 3.589), (-0.2138, -0.3389, 3.594), (-0.2169, -0.3437, 3.589), (-0.2755, -0.2883, 3.594), (-0.2796, -0.2923, 3.589), (-0.3262, -0.2265, 3.594), (-0.331, -0.2296, 3.589), (-0.3639, -0.156, 3.594), (-0.3692, -0.1582, 3.589), (-0.3871, -0.07953, 3.594), (-0.3927, -0.08064, 3.589), (-0.3949, 5.72e-07, 3.594), (-0.4006, 5.756e-07, 3.589), (-0.3871, 0.07953, 3.594), (-0.3927, 0.08064, 3.589), (-0.3639, 0.156, 3.594), (-0.3692, 0.1582, 3.589), (-0.3262, 0.2265, 3.594), (-0.331, 0.2296, 3.589), (-0.2755, 0.2883, 3.594), (-0.2796, 0.2923, 3.589), (-0.2138, 0.339, 3.594), (-0.2169, 0.3437, 3.589), (-0.1433, 0.3766, 3.594), (-0.1455, 0.3819, 3.589), (-0.06682, 0.3998, 3.594), (-0.06793, 0.4054, 3.589)], [], [(0, 1, 3, 2), (2, 3, 5, 4), (4, 5, 7, 6), (6, 7, 9, 8), (8, 9, 11, 10), (10, 11, 13, 12), (12, 13, 15, 14), (14, 15, 17, 16), (16, 17, 19, 18), (18, 19, 21, 20), (20, 21, 23, 22), (22, 23, 25, 24), (24, 25, 27, 26), (26, 27, 29, 28), (28, 29, 31, 30), (30, 31, 33, 32), (32, 33, 35, 34), (34, 35, 37, 36), (36, 37, 39, 38), (38, 39, 41, 40), (40, 41, 43, 42), (42, 43, 45, 44), (44, 45, 47, 46), (46, 47, 49, 48), (48, 49, 51, 50), (50, 51, 53, 52), (52, 53, 55, 54), (54, 55, 57, 56), (56, 57, 59, 58), (58, 59, 61, 60), (6, 8, 68, 67), (60, 61, 63, 62), (62, 63, 1, 0), (24, 26, 77, 76), (42, 44, 86, 85), (60, 62, 95, 94), (16, 18, 73, 72), (34, 36, 82, 81), (52, 54, 91, 90), (8, 10, 69, 68), (26, 28, 78, 77), (44, 46, 87, 86), (0, 2, 65, 64), (62, 0, 64, 95), (18, 20, 74, 73), (36, 38, 83, 82), (54, 56, 92, 91), (10, 12, 70, 69), (28, 30, 79, 78), (46, 48, 88, 87), (2, 4, 66, 65), (20, 22, 75, 74), (38, 40, 84, 83), (56, 58, 93, 92), (12, 14, 71, 70), (30, 32, 80, 79), (48, 50, 89, 88), (4, 6, 67, 66), (22, 24, 76, 75), (40, 42, 85, 84), (58, 60, 94, 93), (14, 16, 72, 71), (32, 34, 81, 80), (50, 52, 90, 89), (85, 86, 118, 117), (72, 73, 105, 104), (86, 87, 119, 118), (73, 74, 106, 105), (87, 88, 120, 119), (74, 75, 107, 106), (88, 89, 121, 120), (75, 76, 108, 107), (89, 90, 122, 121), (76, 77, 109, 108), (90, 91, 123, 122), (77, 78, 110, 109), (64, 65, 97, 96), (91, 92, 124, 123), (78, 79, 111, 110), (65, 66, 98, 97), (92, 93, 125, 124), (79, 80, 112, 111), (66, 67, 99, 98), (93, 94, 126, 125), (80, 81, 113, 112), (67, 68, 100, 99), (94, 95, 127, 126), (81, 82, 114, 113), (68, 69, 101, 100), (95, 64, 96, 127), (82, 83, 115, 114), (69, 70, 102, 101), (83, 84, 116, 115), (70, 71, 103, 102), (84, 85, 117, 116), (71, 72, 104, 103), (440, 442, 219, 218), (414, 416, 206, 205), (442, 444, 220, 219), (416, 418, 207, 206), (444, 446, 221, 220), (418, 420, 208, 207), (450, 387, 192, 223), (446, 448, 222, 221), (420, 422, 209, 208), (394, 396, 196, 195), (448, 450, 223, 222), (422, 424, 210, 209), (396, 398, 197, 196), (424, 426, 211, 210), (398, 400, 198, 197), (426, 428, 212, 211), (400, 402, 199, 198), (96, 97, 325, 324), (428, 430, 213, 212), (402, 404, 200, 199), (430, 432, 214, 213), (404, 406, 201, 200), (432, 434, 215, 214), (406, 408, 202, 201), (434, 436, 216, 215), (408, 410, 203, 202), (436, 438, 217, 216), (410, 412, 204, 203), (438, 440, 218, 217), (412, 414, 205, 204), (35, 33, 144, 145), (53, 51, 153, 154), (9, 7, 131, 132), (27, 25, 140, 141), (45, 43, 149, 150), (63, 61, 158, 159), (19, 17, 136, 137), (37, 35, 145, 146), (55, 53, 154, 155), (11, 9, 132, 133), (29, 27, 141, 142), (47, 45, 150, 151), (3, 1, 128, 129), (1, 63, 159, 128), (21, 19, 137, 138), (39, 37, 146, 147), (57, 55, 155, 156), (13, 11, 133, 134), (31, 29, 142, 143), (49, 47, 151, 152), (5, 3, 129, 130), (23, 21, 138, 139), (41, 39, 147, 148), (59, 57, 156, 157), (15, 13, 134, 135), (33, 31, 143, 144), (51, 49, 152, 153), (7, 5, 130, 131), (25, 23, 139, 140), (43, 41, 148, 149), (61, 59, 157, 158), (17, 15, 135, 136), (159, 158, 190, 191), (146, 145, 177, 178), (133, 132, 164, 165), (128, 159, 191, 160), (147, 146, 178, 179), (134, 133, 165, 166), (148, 147, 179, 180), (135, 134, 166, 167), (149, 148, 180, 181), (136, 135, 167, 168), (150, 149, 181, 182), (137, 136, 168, 169), (151, 150, 182, 183), (138, 137, 169, 170), (152, 151, 183, 184), (139, 138, 170, 171), (153, 152, 184, 185), (140, 139, 171, 172), (154, 153, 185, 186), (141, 140, 172, 173), (155, 154, 186, 187), (142, 141, 173, 174), (129, 128, 160, 161), (156, 155, 187, 188), (143, 142, 174, 175), (130, 129, 161, 162), (157, 156, 188, 189), (144, 143, 175, 176), (131, 130, 162, 163), (158, 157, 189, 190), (145, 144, 176, 177), (132, 131, 163, 164), (559, 557, 494, 496), (533, 531, 467, 469), (561, 559, 496, 498), (535, 533, 469, 471), (563, 561, 498, 500), (537, 535, 471, 473), (565, 563, 500, 502), (539, 537, 473, 475), (567, 565, 502, 504), (541, 539, 475, 477), (569, 567, 504, 506), (543, 541, 477, 479), (571, 569, 506, 508), (545, 543, 479, 481), (516, 577, 514, 452), (573, 571, 508, 510), (547, 545, 481, 483), (521, 519, 455, 457), (575, 573, 510, 512), (549, 547, 483, 485), (523, 521, 457, 459), (577, 575, 512, 514), (551, 549, 485, 487), (525, 523, 459, 461), (553, 551, 487, 489), (527, 525, 461, 463), (519, 517, 453, 455), (555, 553, 489, 492), (529, 527, 463, 465), (557, 555, 492, 494), (531, 529, 465, 467), (123, 124, 379, 377), (110, 111, 353, 351), (97, 98, 327, 325), (124, 125, 381, 379), (111, 112, 355, 353), (98, 99, 329, 327), (125, 126, 383, 381), (112, 113, 357, 355), (99, 100, 331, 329), (126, 127, 385, 383), (113, 114, 359, 357), (100, 101, 333, 331), (392, 394, 195, 194), (114, 115, 361, 359), (101, 102, 335, 333), (115, 116, 363, 361), (102, 103, 337, 335), (116, 117, 365, 363), (103, 104, 339, 337), (117, 118, 367, 365), (104, 105, 341, 339), (118, 119, 369, 367), (105, 106, 343, 341), (119, 120, 371, 369), (106, 107, 345, 343), (120, 121, 373, 371), (107, 108, 347, 345), (121, 122, 375, 373), (108, 109, 349, 347), (122, 123, 377, 375), (109, 110, 351, 349), (127, 96, 324, 385), (376, 378, 441, 439), (350, 352, 415, 413), (386, 323, 388, 449), (378, 380, 443, 441), (352, 354, 417, 415), (326, 328, 391, 389), (380, 382, 445, 443), (354, 356, 419, 417), (328, 330, 393, 391), (382, 384, 447, 445), (356, 358, 421, 419), (330, 332, 395, 393), (384, 386, 449, 447), (358, 360, 423, 421), (332, 334, 397, 395), (390, 392, 194, 193), (360, 362, 425, 423), (334, 336, 399, 397), (362, 364, 427, 425), (336, 338, 401, 399), (364, 366, 429, 427), (338, 340, 403, 401), (366, 368, 431, 429), (340, 342, 405, 403), (368, 370, 433, 431), (342, 344, 407, 405), (370, 372, 435, 433), (344, 346, 409, 407), (372, 374, 437, 435), (346, 348, 411, 409), (374, 376, 439, 437), (348, 350, 413, 411), (194, 195, 233), (221, 222, 233), (208, 209, 233), (195, 196, 233), (222, 223, 233), (209, 210, 233), (196, 197, 233), (223, 192, 233), (210, 211, 233), (197, 198, 233), (211, 212, 233), (198, 199, 233), (212, 213, 233), (199, 200, 233), (213, 214, 233), (200, 201, 233), (214, 215, 233), (201, 202, 233), (215, 216, 233), (202, 203, 233), (216, 217, 233), (203, 204, 233), (217, 218, 233), (204, 205, 233), (218, 219, 233), (205, 206, 233), (192, 193, 233), (219, 220, 233), (206, 207, 233), (193, 194, 233), (220, 221, 233), (207, 208, 233), (169, 168, 532, 534), (177, 176, 548, 550), (668, 670, 614, 616), (275, 274, 289), (472, 470, 266, 267), (666, 668, 616, 618), (180, 179, 554, 556), (184, 183, 562, 564), (664, 666, 618, 620), (172, 171, 538, 540), (470, 468, 265, 266), (662, 664, 620, 622), (509, 507, 285, 286), (497, 495, 279, 280), (660, 662, 622, 624), (164, 163, 522, 524), (468, 466, 264, 265), (658, 660, 624, 626), (493, 491, 277, 278), (495, 493, 278, 279), (656, 658, 626, 628), (175, 174, 544, 546), (466, 464, 263, 264), (654, 656, 628, 630), (167, 166, 528, 530), (491, 490, 276, 277), (652, 654, 630, 632), (503, 501, 282, 283), (464, 462, 262, 263), (650, 652, 632, 634), (178, 177, 550, 552), (490, 488, 275, 276), (648, 650, 634, 636), (170, 169, 534, 536), (161, 160, 515, 518), (645, 648, 636, 637), (513, 511, 287, 288), (462, 460, 261, 262), (225, 644, 672, 224), (162, 161, 518, 520), (488, 486, 274, 275), (671, 643, 639, 611), (182, 181, 558, 560), (673, 671, 611, 609), (173, 172, 540, 542), (460, 458, 260, 261), (675, 673, 609, 607), (165, 164, 524, 526), (486, 484, 273, 274), (677, 675, 607, 605), (188, 187, 570, 572), (511, 509, 286, 287), (679, 677, 605, 603), (176, 175, 546, 548), (458, 456, 259, 260), (681, 679, 603, 601), (168, 167, 530, 532), (484, 482, 272, 273), (683, 681, 601, 599), (185, 184, 564, 566), (190, 189, 574, 576), (685, 683, 599, 597), (179, 178, 552, 554), (456, 454, 258, 259), (687, 685, 597, 595), (171, 170, 536, 538), (482, 480, 271, 272), (689, 687, 595, 593), (189, 188, 572, 574), (507, 505, 284, 285), (691, 689, 593, 591), (163, 162, 520, 522), (454, 451, 257, 258), (693, 691, 591, 589), (181, 180, 556, 558), (480, 478, 270, 271), (695, 693, 589, 587), (160, 191, 578, 515), (505, 503, 283, 284), (697, 695, 587, 585), (174, 173, 542, 544), (478, 476, 269, 270), (699, 697, 585, 583), (166, 165, 526, 528), (187, 186, 568, 570), (701, 699, 583, 581), (191, 190, 576, 578), (476, 474, 268, 269), (703, 701, 581, 579), (474, 472, 267, 268), (501, 499, 281, 282), (705, 703, 579, 641), (183, 182, 560, 562), (186, 185, 566, 568), (670, 705, 641, 614), (499, 497, 280, 281), (278, 277, 289), (261, 260, 289), (274, 273, 289), (279, 278, 289), (260, 259, 289), (273, 272, 289), (280, 279, 289), (259, 258, 289), (272, 271, 289), (281, 280, 289), (258, 257, 289), (271, 270, 289), (282, 281, 289), (270, 269, 289), (283, 282, 289), (269, 268, 289), (284, 283, 289), (268, 267, 289), (285, 284, 289), (267, 266, 289), (286, 285, 289), (266, 265, 289), (287, 286, 289), (265, 264, 289), (288, 287, 289), (264, 263, 289), (257, 288, 289), (263, 262, 289), (276, 275, 289), (277, 276, 289), (262, 261, 289), (592, 594, 297, 296), (608, 610, 305, 304), (635, 633, 317, 318), (619, 617, 309, 310), (586, 588, 294, 293), (602, 604, 302, 301), (629, 627, 314, 315), (254, 702, 704, 255), (596, 598, 299, 298), (612, 640, 320, 306), (623, 621, 311, 312), (590, 592, 296, 295), (606, 608, 304, 303), (633, 631, 316, 317), (617, 615, 308, 309), (584, 586, 293, 292), (600, 602, 301, 300), (627, 625, 313, 314), (580, 582, 291, 290), (594, 596, 298, 297), (610, 612, 306, 305), (638, 635, 318, 319), (621, 619, 310, 311), (588, 590, 295, 294), (604, 606, 303, 302), (631, 629, 315, 316), (615, 613, 307, 308), (582, 584, 292, 291), (598, 600, 300, 299), (640, 638, 319, 320), (625, 623, 312, 313), (224, 672, 674, 240), (234, 659, 657, 232), (243, 680, 682, 244), (256, 706, 669, 239), (232, 657, 655, 231), (242, 678, 680, 243), (255, 704, 706, 256), (231, 655, 653, 230), (241, 676, 678, 242), (642, 580, 290, 321), (230, 653, 651, 229), (240, 674, 676, 241), (253, 700, 702, 254), (229, 651, 649, 228), (227, 647, 646, 226), (252, 698, 700, 253), (228, 649, 647, 227), (613, 642, 321, 307), (251, 696, 698, 252), (226, 646, 644, 225), (250, 694, 696, 251), (239, 669, 667, 238), (249, 692, 694, 250), (238, 667, 665, 237), (248, 690, 692, 249), (237, 665, 663, 236), (247, 688, 690, 248), (236, 663, 661, 235), (246, 686, 688, 247), (235, 661, 659, 234), (245, 684, 686, 246), (244, 682, 684, 245), (316, 315, 322), (303, 304, 322), (290, 291, 322), (317, 316, 322), (304, 305, 322), (291, 292, 322), (318, 317, 322), (305, 306, 322), (292, 293, 322), (319, 318, 322), (306, 320, 322), (293, 294, 322), (320, 319, 322), (294, 295, 322), (308, 307, 322), (295, 296, 322), (309, 308, 322), (296, 297, 322), (310, 309, 322), (297, 298, 322), (311, 310, 322), (298, 299, 322), (312, 311, 322), (299, 300, 322), (313, 312, 322), (300, 301, 322), (314, 313, 322), (301, 302, 322), (307, 321, 322), (315, 314, 322), (302, 303, 322), (321, 290, 322), (324, 325, 326, 323), (325, 327, 328, 326), (327, 329, 330, 328), (329, 331, 332, 330), (331, 333, 334, 332), (333, 335, 336, 334), (335, 337, 338, 336), (337, 339, 340, 338), (339, 341, 342, 340), (341, 343, 344, 342), (343, 345, 346, 344), (345, 347, 348, 346), (347, 349, 350, 348), (349, 351, 352, 350), (351, 353, 354, 352), (353, 355, 356, 354), (355, 357, 358, 356), (357, 359, 360, 358), (359, 361, 362, 360), (361, 363, 364, 362), (363, 365, 366, 364), (365, 367, 368, 366), (367, 369, 370, 368), (369, 371, 372, 370), (371, 373, 374, 372), (373, 375, 376, 374), (375, 377, 378, 376), (377, 379, 380, 378), (379, 381, 382, 380), (381, 383, 384, 382), (383, 385, 386, 384), (385, 324, 323, 386), (387, 390, 193, 192), (388, 389, 390, 387), (389, 391, 392, 390), (391, 393, 394, 392), (393, 395, 396, 394), (395, 397, 398, 396), (397, 399, 400, 398), (399, 401, 402, 400), (401, 403, 404, 402), (403, 405, 406, 404), (405, 407, 408, 406), (407, 409, 410, 408), (409, 411, 412, 410), (411, 413, 414, 412), (413, 415, 416, 414), (415, 417, 418, 416), (417, 419, 420, 418), (419, 421, 422, 420), (421, 423, 424, 422), (423, 425, 426, 424), (425, 427, 428, 426), (427, 429, 430, 428), (429, 431, 432, 430), (431, 433, 434, 432), (433, 435, 436, 434), (435, 437, 438, 436), (437, 439, 440, 438), (439, 441, 442, 440), (441, 443, 444, 442), (443, 445, 446, 444), (445, 447, 448, 446), (447, 449, 450, 448), (449, 388, 387, 450), (323, 326, 389, 388), (492, 489, 490, 491), (494, 492, 491, 493), (496, 494, 493, 495), (498, 496, 495, 497), (500, 498, 497, 499), (502, 500, 499, 501), (504, 502, 501, 503), (506, 504, 503, 505), (508, 506, 505, 507), (510, 508, 507, 509), (512, 510, 509, 511), (514, 512, 511, 513), (452, 514, 513, 451), (489, 487, 488, 490), (487, 485, 486, 488), (485, 483, 484, 486), (483, 481, 482, 484), (481, 479, 480, 482), (479, 477, 478, 480), (477, 475, 476, 478), (475, 473, 474, 476), (473, 471, 472, 474), (471, 469, 470, 472), (469, 467, 468, 470), (467, 465, 466, 468), (465, 463, 464, 466), (463, 461, 462, 464), (461, 459, 460, 462), (459, 457, 458, 460), (457, 455, 456, 458), (455, 453, 454, 456), (453, 452, 451, 454), (451, 513, 288, 257), (518, 515, 516, 517), (520, 518, 517, 519), (522, 520, 519, 521), (524, 522, 521, 523), (526, 524, 523, 525), (528, 526, 525, 527), (530, 528, 527, 529), (532, 530, 529, 531), (534, 532, 531, 533), (536, 534, 533, 535), (538, 536, 535, 537), (540, 538, 537, 539), (542, 540, 539, 541), (544, 542, 541, 543), (546, 544, 543, 545), (548, 546, 545, 547), (550, 548, 547, 549), (552, 550, 549, 551), (554, 552, 551, 553), (556, 554, 553, 555), (558, 556, 555, 557), (560, 558, 557, 559), (562, 560, 559, 561), (564, 562, 561, 563), (566, 564, 563, 565), (568, 566, 565, 567), (570, 568, 567, 569), (572, 570, 569, 571), (574, 572, 571, 573), (576, 574, 573, 575), (578, 576, 575, 577), (515, 578, 577, 516), (517, 516, 452, 453), (614, 641, 642, 613), (641, 579, 580, 642), (579, 581, 582, 580), (581, 583, 584, 582), (583, 585, 586, 584), (585, 587, 588, 586), (587, 589, 590, 588), (589, 591, 592, 590), (591, 593, 594, 592), (593, 595, 596, 594), (595, 597, 598, 596), (597, 599, 600, 598), (599, 601, 602, 600), (601, 603, 604, 602), (603, 605, 606, 604), (605, 607, 608, 606), (607, 609, 610, 608), (609, 611, 612, 610), (611, 639, 640, 612), (639, 637, 638, 640), (616, 614, 613, 615), (618, 616, 615, 617), (620, 618, 617, 619), (622, 620, 619, 621), (624, 622, 621, 623), (626, 624, 623, 625), (628, 626, 625, 627), (630, 628, 627, 629), (632, 630, 629, 631), (634, 632, 631, 633), (636, 634, 633, 635), (637, 636, 635, 638), (646, 647, 648, 645), (647, 649, 650, 648), (649, 651, 652, 650), (651, 653, 654, 652), (653, 655, 656, 654), (655, 657, 658, 656), (657, 659, 660, 658), (659, 661, 662, 660), (661, 663, 664, 662), (663, 665, 666, 664), (665, 667, 668, 666), (667, 669, 670, 668), (644, 646, 645, 643), (672, 644, 643, 671), (674, 672, 671, 673), (676, 674, 673, 675), (678, 676, 675, 677), (680, 678, 677, 679), (682, 680, 679, 681), (684, 682, 681, 683), (686, 684, 683, 685), (688, 686, 685, 687), (690, 688, 687, 689), (692, 690, 689, 691), (694, 692, 691, 693), (696, 694, 693, 695), (698, 696, 695, 697), (700, 698, 697, 699), (702, 700, 699, 701), (704, 702, 701, 703), (706, 704, 703, 705), (669, 706, 705, 670), (643, 645, 637, 639)])
me_cylinder_002.use_remesh_preserve_volume = False
me_cylinder_002.use_remesh_preserve_attributes = False
me_cylinder_002.use_mirror_vertex_groups = False
me_cylinder_002.update()
me_cylinder_001 = bpy.data.meshes.new('Cylinder.001')
me_cylinder_001.from_pydata([(0.0, 1.0, 0.04456), (-0.2091, 1.051, -0.03384), (0.1951, 0.9808, 0.04456), (-0.4102, 0.9903, -0.03384), (0.3827, 0.9239, 0.04456), (-0.5955, 0.8912, -0.03384), (0.5556, 0.8315, 0.04456), (-0.7579, 0.7579, -0.03384), (0.7071, 0.7071, 0.04456), (-0.8912, 0.5955, -0.03384), (0.8315, 0.5556, 0.04456), (-0.9903, 0.4102, -0.03384), (0.9239, 0.3827, 0.04456), (-1.051, 0.2091, -0.03384), (0.9808, 0.1951, 0.04456), (-1.072, 1.014e-06, -0.03384), (1.0, 7.55e-08, 0.04456), (-1.051, -0.2091, -0.03384), (0.9808, -0.1951, 0.04456), (-0.9903, -0.4102, -0.03384), (0.9239, -0.3827, 0.04456), (-0.8912, -0.5955, -0.03384), (0.8315, -0.5556, 0.04456), (-0.7579, -0.7579, -0.03384), (0.7071, -0.7071, 0.04456), (-0.5955, -0.8912, -0.03384), (0.5556, -0.8315, 0.04456), (-0.4102, -0.9903, -0.03384), (0.3827, -0.9239, 0.04456), (-0.2091, -1.051, -0.03384), (0.1951, -0.9808, 0.04456), (-3.612e-07, -1.072, -0.03384), (-3.258e-07, -1.0, 0.04456), (0.2091, -1.051, -0.03384), (-0.1951, -0.9808, 0.04456), (0.4102, -0.9903, -0.03384), (-0.3827, -0.9239, 0.04456), (0.5955, -0.8912, -0.03384), (-0.5556, -0.8315, 0.04456), (0.7579, -0.7579, -0.03384), (-0.7071, -0.7071, 0.04456), (0.8912, -0.5955, -0.03384), (-0.8315, -0.5556, 0.04456), (0.9903, -0.4102, -0.03384), (-0.9239, -0.3827, 0.04456), (1.051, -0.2091, -0.03384), (-0.9808, -0.1951, 0.04456), (1.072, 5.95e-08, -0.03384), (-1.0, 9.656e-07, 0.04456), (1.051, 0.2091, -0.03384), (-0.9808, 0.1951, 0.04456), (0.9903, 0.4102, -0.03384), (-0.9239, 0.3827, 0.04456), (0.8912, 0.5955, -0.03384), (-0.8315, 0.5556, 0.04456), (0.7579, 0.7579, -0.03384), (-0.7071, 0.7071, 0.04456), (0.5955, 0.8912, -0.03384), (-0.5556, 0.8315, 0.04456), (0.4102, 0.9903, -0.03384), (-0.3827, 0.9239, 0.04456), (0.2091, 1.051, -0.03384), (-0.1951, 0.9808, 0.04456), (-1.198e-08, 1.072, -0.03384), (-5.448e-08, 0.9271, 0.9716), (0.0, 1.0, 0.899), (0.1809, 0.9092, 0.9716), (0.1951, 0.9808, 0.899), (0.3548, 0.8565, 0.9716), (0.3827, 0.9239, 0.899), (0.515, 0.7708, 0.9716), (0.5556, 0.8315, 0.899), (0.6555, 0.6555, 0.9716), (0.7071, 0.7071, 0.899), (0.7708, 0.515, 0.9716), (0.8315, 0.5556, 0.899), (0.8565, 0.3548, 0.9716), (0.9239, 0.3827, 0.899), (0.9092, 0.1809, 0.9716), (0.9808, 0.1951, 0.899), (0.9271, 5.309e-08, 0.9716), (1.0, 7.55e-08, 0.899), (0.9092, -0.1809, 0.9716), (0.9808, -0.1951, 0.899), (0.8565, -0.3548, 0.9716), (0.9239, -0.3827, 0.899), (0.7708, -0.515, 0.9716), (0.8315, -0.5556, 0.899), (0.6555, -0.6555, 0.9716), (0.7071, -0.7071, 0.899), (0.515, -0.7708, 0.9716), (0.5556, -0.8315, 0.899), (0.3548, -0.8565, 0.9716), (0.3827, -0.9239, 0.899), (0.1809, -0.9092, 0.9716), (0.1951, -0.9808, 0.899), (-2.813e-07, -0.9271, 0.9716), (-3.258e-07, -1.0, 0.899), (-0.1809, -0.9092, 0.9716), (-0.1951, -0.9808, 0.899), (-0.3548, -0.8565, 0.9716), (-0.3827, -0.9239, 0.899), (-0.515, -0.7708, 0.9716), (-0.5556, -0.8315, 0.899), (-0.6555, -0.6555, 0.9716), (-0.7071, -0.7071, 0.899), (-0.7708, -0.515, 0.9716), (-0.8315, -0.5556, 0.899), (-0.8565, -0.3548, 0.9716), (-0.9239, -0.3827, 0.899), (-0.9092, -0.1809, 0.9716), (-0.9808, -0.1951, 0.899), (-0.9271, 8.331e-07, 0.9716), (-1.0, 9.656e-07, 0.899), (-0.9092, 0.1809, 0.9716), (-0.9808, 0.1951, 0.899), (-0.8565, 0.3548, 0.9716), (-0.9239, 0.3827, 0.899), (-0.7708, 0.515, 0.9716), (-0.8315, 0.5556, 0.899), (-0.6555, 0.6555, 0.9716), (-0.7071, 0.7071, 0.899), (-0.515, 0.7708, 0.9716), (-0.5556, 0.8315, 0.899), (-0.3548, 0.8565, 0.9716), (-0.3827, 0.9239, 0.899), (-0.1809, 0.9092, 0.9716), (-0.1951, 0.9808, 0.899)], [], [(62, 127, 65, 0), (4, 69, 71, 6), (6, 71, 73, 8), (8, 73, 75, 10), (10, 75, 77, 12), (12, 77, 79, 14), (14, 79, 81, 16), (16, 81, 83, 18), (18, 83, 85, 20), (20, 85, 87, 22), (22, 87, 89, 24), (24, 89, 91, 26), (26, 91, 93, 28), (28, 93, 95, 30), (30, 95, 97, 32), (32, 97, 99, 34), (34, 99, 101, 36), (36, 101, 103, 38), (38, 103, 105, 40), (40, 105, 107, 42), (42, 107, 109, 44), (44, 109, 111, 46), (46, 111, 113, 48), (48, 113, 115, 50), (50, 115, 117, 52), (52, 117, 119, 54), (54, 119, 121, 56), (56, 121, 123, 58), (58, 123, 125, 60), (60, 125, 127, 62), (0, 65, 67, 2), (4, 6, 57, 59), (2, 67, 69, 4), (48, 50, 13, 15), (67, 65, 64, 66), (69, 67, 66, 68), (71, 69, 68, 70), (73, 71, 70, 72), (75, 73, 72, 74), (77, 75, 74, 76), (79, 77, 76, 78), (81, 79, 78, 80), (83, 81, 80, 82), (85, 83, 82, 84), (87, 85, 84, 86), (89, 87, 86, 88), (91, 89, 88, 90), (93, 91, 90, 92), (95, 93, 92, 94), (97, 95, 94, 96), (99, 97, 96, 98), (101, 99, 98, 100), (103, 101, 100, 102), (105, 103, 102, 104), (107, 105, 104, 106), (109, 107, 106, 108), (111, 109, 108, 110), (113, 111, 110, 112), (115, 113, 112, 114), (117, 115, 114, 116), (119, 117, 116, 118), (121, 119, 118, 120), (123, 121, 120, 122), (125, 123, 122, 124), (127, 125, 124, 126), (65, 127, 126, 64), (66, 64, 126, 124, 122, 120, 118, 116, 114, 112, 110, 108, 106, 104, 102, 100, 98, 96, 94, 92, 90, 88, 86, 84, 82, 80, 78, 76, 74, 72, 70, 68), (22, 24, 39, 41), (40, 42, 21, 23), (58, 60, 3, 5), (14, 16, 47, 49), (32, 34, 29, 31), (50, 52, 11, 13), (6, 8, 55, 57), (24, 26, 37, 39), (42, 44, 19, 21), (60, 62, 1, 3), (16, 18, 45, 47), (34, 36, 27, 29), (52, 54, 9, 11), (8, 10, 53, 55), (26, 28, 35, 37), (44, 46, 17, 19), (0, 2, 61, 63), (62, 0, 63, 1), (18, 20, 43, 45), (36, 38, 25, 27), (54, 56, 7, 9), (10, 12, 51, 53), (28, 30, 33, 35), (46, 48, 15, 17), (2, 4, 59, 61), (20, 22, 41, 43), (38, 40, 23, 25), (56, 58, 5, 7), (12, 14, 49, 51), (30, 32, 31, 33)])
me_cylinder_001.use_remesh_preserve_volume = False
me_cylinder_001.use_remesh_preserve_attributes = False
me_cylinder_001.use_mirror_vertex_groups = False
me_cylinder_001.update()
me_cylinder = bpy.data.meshes.new('Cylinder')
me_cylinder.from_pydata([(0.0, 1.0, 0.03632), (0.1951, 0.9808, 0.03632), (0.3827, 0.9239, 0.03632), (0.5556, 0.8315, 0.03632), (0.7071, 0.7071, 0.03632), (0.8315, 0.5556, 0.03632), (0.9239, 0.3827, 0.03632), (0.9808, 0.1951, 0.03632), (1.0, 7.55e-08, 0.03632), (0.9808, -0.1951, 0.03632), (0.9239, -0.3827, 0.03632), (0.8315, -0.5556, 0.03632), (0.7071, -0.7071, 0.03632), (0.5556, -0.8315, 0.03632), (0.3827, -0.9239, 0.03632), (0.1951, -0.9808, 0.03632), (-3.258e-07, -1.0, 0.03632), (-0.1951, -0.9808, 0.03632), (-0.3827, -0.9239, 0.03632), (-0.5556, -0.8315, 0.03632), (-0.7071, -0.7071, 0.03632), (-0.8315, -0.5556, 0.03632), (-0.9239, -0.3827, 0.03632), (-0.9808, -0.1951, 0.03632), (-1.0, 9.656e-07, 0.03632), (-0.9808, 0.1951, 0.03632), (-0.9239, 0.3827, 0.03632), (-0.8315, 0.5556, 0.03632), (-0.7071, 0.7071, 0.03632), (-0.5556, 0.8315, 0.03632), (-0.3827, 0.9239, 0.03632), (-0.1951, 0.9808, 0.03632), (1.313e-08, 0.8894, 0.1142), (0.1735, 0.8723, 0.1142), (0.3404, 0.8217, 0.1142), (0.4941, 0.7395, 0.1142), (0.6289, 0.6289, 0.1142), (0.7395, 0.4941, 0.1142), (0.8217, 0.3404, 0.1142), (0.8723, 0.1735, 0.1142), (0.8894, 9.867e-08, 0.1142), (0.8723, -0.1735, 0.1142), (0.8217, -0.3404, 0.1142), (0.7395, -0.4941, 0.1142), (0.6289, -0.6289, 0.1142), (0.4941, -0.7395, 0.1142), (0.3404, -0.8217, 0.1142), (0.1735, -0.8723, 0.1142), (-2.767e-07, -0.8894, 0.1142), (-0.1735, -0.8723, 0.1142), (-0.3404, -0.8217, 0.1142), (-0.4941, -0.7395, 0.1142), (-0.6289, -0.6289, 0.1142), (-0.7395, -0.4941, 0.1142), (-0.8217, -0.3404, 0.1142), (-0.8723, -0.1735, 0.1142), (-0.8894, 8.903e-07, 0.1142), (-0.8723, 0.1735, 0.1142), (-0.8217, 0.3404, 0.1142), (-0.7395, 0.4941, 0.1142), (-0.6289, 0.6289, 0.1142), (-0.4941, 0.7395, 0.1142), (-0.3404, 0.8217, 0.1142), (-0.1735, 0.8723, 0.1142), (5.96e-08, 2.794e-07, 0.1142), (0.0, 1.0, 0.3755), (4.967e-09, 0.9582, 0.4171), (0.1869, 0.9398, 0.4171), (0.1951, 0.9808, 0.3755), (0.3667, 0.8852, 0.4171), (0.3827, 0.9239, 0.3755), (0.5323, 0.7967, 0.4171), (0.5556, 0.8315, 0.3755), (0.6775, 0.6775, 0.4171), (0.7071, 0.7071, 0.3755), (0.7967, 0.5323, 0.4171), (0.8315, 0.5556, 0.3755), (0.8852, 0.3667, 0.4171), (0.9239, 0.3827, 0.3755), (0.9398, 0.1869, 0.4171), (0.9808, 0.1951, 0.3755), (0.9582, 8.426e-08, 0.4171), (1.0, 7.55e-08, 0.3755), (0.9398, -0.1869, 0.4171), (0.9808, -0.1951, 0.3755), (0.8852, -0.3667, 0.4171), (0.9239, -0.3827, 0.3755), (0.7967, -0.5323, 0.4171), (0.8315, -0.5556, 0.3755), (0.6775, -0.6775, 0.4171), (0.7071, -0.7071, 0.3755), (0.5323, -0.7967, 0.4171), (0.5556, -0.8315, 0.3755), (0.3667, -0.8852, 0.4171), (0.3827, -0.9239, 0.3755), (0.1869, -0.9398, 0.4171), (0.1951, -0.9808, 0.3755), (-3.072e-07, -0.9582, 0.4171), (-3.258e-07, -1.0, 0.3755), (-0.1869, -0.9398, 0.4171), (-0.1951, -0.9808, 0.3755), (-0.3667, -0.8852, 0.4171), (-0.3827, -0.9239, 0.3755), (-0.5323, -0.7967, 0.4171), (-0.5556, -0.8315, 0.3755), (-0.6775, -0.6775, 0.4171), (-0.7071, -0.7071, 0.3755), (-0.7967, -0.5323, 0.4171), (-0.8315, -0.5556, 0.3755), (-0.8852, -0.3667, 0.4171), (-0.9239, -0.3827, 0.3755), (-0.9398, -0.1869, 0.4171), (-0.9808, -0.1951, 0.3755), (-0.9582, 9.371e-07, 0.4171), (-1.0, 9.656e-07, 0.3755), (-0.9398, 0.1869, 0.4171), (-0.9808, 0.1951, 0.3755), (-0.8852, 0.3667, 0.4171), (-0.9239, 0.3827, 0.3755), (-0.7967, 0.5323, 0.4171), (-0.8315, 0.5556, 0.3755), (-0.6775, 0.6775, 0.4171), (-0.7071, 0.7071, 0.3755), (-0.5323, 0.7967, 0.4171), (-0.5556, 0.8315, 0.3755), (-0.3667, 0.8852, 0.4171), (-0.3827, 0.9239, 0.3755), (-0.1869, 0.9398, 0.4171), (-0.1951, 0.9808, 0.3755), (9.373e-09, 0.9211, 0.4171), (1.313e-08, 0.8894, 0.3856), (0.1735, 0.8723, 0.3856), (0.1797, 0.9034, 0.4171), (0.3404, 0.8217, 0.3856), (0.3525, 0.851, 0.4171), (0.4941, 0.7395, 0.3856), (0.5117, 0.7658, 0.4171), (0.6289, 0.6289, 0.3856), (0.6513, 0.6513, 0.4171), (0.7395, 0.4941, 0.3856), (0.7658, 0.5117, 0.4171), (0.8217, 0.3404, 0.3856), (0.851, 0.3525, 0.4171), (0.8723, 0.1735, 0.3856), (0.9034, 0.1797, 0.4171), (0.8894, 9.867e-08, 0.3856), (0.9211, 9.203e-08, 0.4171), (0.8723, -0.1735, 0.3856), (0.9034, -0.1797, 0.4171), (0.8217, -0.3404, 0.3856), (0.851, -0.3525, 0.4171), (0.7395, -0.4941, 0.3856), (0.7658, -0.5117, 0.4171), (0.6289, -0.6289, 0.3856), (0.6513, -0.6513, 0.4171), (0.4941, -0.7395, 0.3856), (0.5117, -0.7658, 0.4171), (0.3404, -0.8217, 0.3856), (0.3525, -0.851, 0.4171), (0.1735, -0.8723, 0.3856), (0.1797, -0.9034, 0.4171), (-2.767e-07, -0.8894, 0.3856), (-2.907e-07, -0.9211, 0.4171), (-0.1735, -0.8723, 0.3856), (-0.1797, -0.9034, 0.4171), (-0.3404, -0.8217, 0.3856), (-0.3525, -0.851, 0.4171), (-0.4941, -0.7395, 0.3856), (-0.5117, -0.7658, 0.4171), (-0.6289, -0.6289, 0.3856), (-0.6513, -0.6513, 0.4171), (-0.7395, -0.4941, 0.3856), (-0.7658, -0.5117, 0.4171), (-0.8217, -0.3404, 0.3856), (-0.851, -0.3525, 0.4171), (-0.8723, -0.1735, 0.3856), (-0.9034, -0.1797, 0.4171), (-0.8894, 8.903e-07, 0.3856), (-0.9211, 9.119e-07, 0.4171), (-0.8723, 0.1735, 0.3856), (-0.9034, 0.1797, 0.4171), (-0.8217, 0.3404, 0.3856), (-0.851, 0.3525, 0.4171), (-0.7395, 0.4941, 0.3856), (-0.7658, 0.5117, 0.4171), (-0.6289, 0.6289, 0.3856), (-0.6513, 0.6513, 0.4171), (-0.4941, 0.7395, 0.3856), (-0.5117, 0.7658, 0.4171), (-0.3404, 0.8217, 0.3856), (-0.3525, 0.851, 0.4171), (-0.1735, 0.8723, 0.3856), (-0.1797, 0.9034, 0.4171), (-1.855e-09, 1.016, -0.01565), (0.1981, 0.9961, -0.01565), (0.3887, 0.9383, -0.01565), (0.5643, 0.8445, -0.01565), (0.7182, 0.7182, -0.01565), (0.8445, 0.5643, -0.01565), (0.9383, 0.3887, -0.01565), (0.9961, 0.1981, -0.01565), (1.016, 7.222e-08, -0.01565), (0.9961, -0.1981, -0.01565), (0.9383, -0.3887, -0.01565), (0.8445, -0.5643, -0.01565), (0.7182, -0.7182, -0.01565), (0.5643, -0.8445, -0.01565), (0.3887, -0.9383, -0.01565), (0.1981, -0.9961, -0.01565), (-3.328e-07, -1.016, -0.01565), (-0.1981, -0.9961, -0.01565), (-0.3887, -0.9383, -0.01565), (-0.5643, -0.8445, -0.01565), (-0.7182, -0.7182, -0.01565), (-0.8445, -0.5642, -0.01565), (-0.9383, -0.3887, -0.01565), (-0.9961, -0.1981, -0.01565), (-1.016, 9.762e-07, -0.01565), (-0.9961, 0.1981, -0.01565), (-0.9383, 0.3887, -0.01565), (-0.8445, 0.5643, -0.01565), (-0.7182, 0.7182, -0.01565), (-0.5642, 0.8445, -0.01565), (-0.3887, 0.9383, -0.01565), (-0.1981, 0.9961, -0.01565)], [], [(31, 128, 65, 0), (135, 133, 34, 35), (137, 135, 35, 36), (139, 137, 36, 37), (141, 139, 37, 38), (143, 141, 38, 39), (145, 143, 39, 40), (147, 145, 40, 41), (149, 147, 41, 42), (151, 149, 42, 43), (153, 151, 43, 44), (155, 153, 44, 45), (157, 155, 45, 46), (159, 157, 46, 47), (161, 159, 47, 48), (163, 161, 48, 49), (165, 163, 49, 50), (167, 165, 50, 51), (169, 167, 51, 52), (171, 169, 52, 53), (173, 171, 53, 54), (175, 173, 54, 55), (177, 175, 55, 56), (179, 177, 56, 57), (181, 179, 57, 58), (183, 181, 58, 59), (185, 183, 59, 60), (187, 185, 60, 61), (189, 187, 61, 62), (191, 189, 62, 63), (3, 72, 74, 4), (133, 131, 33, 34), (4, 5, 198, 197), (12, 90, 92, 13), (21, 108, 110, 22), (30, 126, 128, 31), (8, 82, 84, 9), (17, 100, 102, 18), (26, 118, 120, 27), (4, 74, 76, 5), (13, 92, 94, 14), (22, 110, 112, 23), (9, 84, 86, 10), (18, 102, 104, 19), (27, 120, 122, 28), (5, 76, 78, 6), (14, 94, 96, 15), (23, 112, 114, 24), (0, 65, 68, 1), (1, 68, 70, 2), (10, 86, 88, 11), (19, 104, 106, 20), (28, 122, 124, 29), (6, 78, 80, 7), (15, 96, 98, 16), (24, 114, 116, 25), (2, 70, 72, 3), (11, 88, 90, 12), (20, 106, 108, 21), (29, 124, 126, 30), (7, 80, 82, 8), (16, 98, 100, 17), (25, 116, 118, 26), (105, 103, 168, 170), (79, 77, 142, 144), (107, 105, 170, 172), (81, 79, 144, 146), (109, 107, 172, 174), (83, 81, 146, 148), (111, 109, 174, 176), (85, 83, 148, 150), (113, 111, 176, 178), (87, 85, 150, 152), (115, 113, 178, 180), (89, 87, 152, 154), (117, 115, 180, 182), (91, 89, 154, 156), (119, 117, 182, 184), (93, 91, 156, 158), (66, 127, 192, 129), (121, 119, 184, 186), (95, 93, 158, 160), (69, 67, 132, 134), (123, 121, 186, 188), (97, 95, 160, 162), (71, 69, 134, 136), (125, 123, 188, 190), (99, 97, 162, 164), (73, 71, 136, 138), (127, 125, 190, 192), (101, 99, 164, 166), (75, 73, 138, 140), (131, 130, 32, 33), (103, 101, 166, 168), (77, 75, 140, 142), (55, 54, 64), (42, 41, 64), (56, 55, 64), (43, 42, 64), (57, 56, 64), (44, 43, 64), (58, 57, 64), (45, 44, 64), (59, 58, 64), (46, 45, 64), (33, 32, 64), (60, 59, 64), (47, 46, 64), (34, 33, 64), (61, 60, 64), (48, 47, 64), (35, 34, 64), (62, 61, 64), (49, 48, 64), (36, 35, 64), (63, 62, 64), (50, 49, 64), (37, 36, 64), (32, 63, 64), (51, 50, 64), (38, 37, 64), (52, 51, 64), (39, 38, 64), (53, 52, 64), (40, 39, 64), (54, 53, 64), (41, 40, 64), (68, 65, 66, 67), (70, 68, 67, 69), (72, 70, 69, 71), (74, 72, 71, 73), (76, 74, 73, 75), (78, 76, 75, 77), (80, 78, 77, 79), (82, 80, 79, 81), (84, 82, 81, 83), (86, 84, 83, 85), (88, 86, 85, 87), (90, 88, 87, 89), (92, 90, 89, 91), (94, 92, 91, 93), (96, 94, 93, 95), (98, 96, 95, 97), (100, 98, 97, 99), (102, 100, 99, 101), (104, 102, 101, 103), (106, 104, 103, 105), (108, 106, 105, 107), (110, 108, 107, 109), (112, 110, 109, 111), (114, 112, 111, 113), (116, 114, 113, 115), (118, 116, 115, 117), (120, 118, 117, 119), (122, 120, 119, 121), (124, 122, 121, 123), (126, 124, 123, 125), (128, 126, 125, 127), (65, 128, 127, 66), (130, 191, 63, 32), (132, 129, 130, 131), (134, 132, 131, 133), (136, 134, 133, 135), (138, 136, 135, 137), (140, 138, 137, 139), (142, 140, 139, 141), (144, 142, 141, 143), (146, 144, 143, 145), (148, 146, 145, 147), (150, 148, 147, 149), (152, 150, 149, 151), (154, 152, 151, 153), (156, 154, 153, 155), (158, 156, 155, 157), (160, 158, 157, 159), (162, 160, 159, 161), (164, 162, 161, 163), (166, 164, 163, 165), (168, 166, 165, 167), (170, 168, 167, 169), (172, 170, 169, 171), (174, 172, 171, 173), (176, 174, 173, 175), (178, 176, 175, 177), (180, 178, 177, 179), (182, 180, 179, 181), (184, 182, 181, 183), (186, 184, 183, 185), (188, 186, 185, 187), (190, 188, 187, 189), (192, 190, 189, 191), (129, 192, 191, 130), (67, 66, 129, 132), (31, 0, 193, 224), (18, 19, 212, 211), (5, 6, 199, 198), (19, 20, 213, 212), (6, 7, 200, 199), (20, 21, 214, 213), (7, 8, 201, 200), (21, 22, 215, 214), (8, 9, 202, 201), (22, 23, 216, 215), (9, 10, 203, 202), (23, 24, 217, 216), (10, 11, 204, 203), (24, 25, 218, 217), (11, 12, 205, 204), (25, 26, 219, 218), (12, 13, 206, 205), (26, 27, 220, 219), (13, 14, 207, 206), (0, 1, 194, 193), (27, 28, 221, 220), (14, 15, 208, 207), (1, 2, 195, 194), (28, 29, 222, 221), (15, 16, 209, 208), (2, 3, 196, 195), (29, 30, 223, 222), (16, 17, 210, 209), (3, 4, 197, 196), (30, 31, 224, 223), (17, 18, 211, 210)])
me_cylinder.use_remesh_preserve_volume = False
me_cylinder.use_remesh_preserve_attributes = False
me_cylinder.use_mirror_vertex_groups = False
me_cylinder.update()
me_plane = bpy.data.meshes.new('Plane')
me_plane.from_pydata([(-2.222, -0.8078, 0.0), (-1.451, 0.6633, 0.0), (-0.7594, 2.23, 0.0), (-0.5012, 3.263, 0.0), (-0.2604, 4.361, 0.0), (-0.1212, 5.231, 0.0), (0.003161, 5.446, 0.0), (-3.102, -2.321, 0.0), (-3.651, -3.716, 0.0), (-4.028, -4.708, 0.0), (-4.249, -5.638, 0.0), (-4.323, -6.133, 0.0), (0.008908, -4.248, 0.0), (-1.664, -4.708, 0.0), (-3.39, -5.488, 0.0), (-4.138, -5.173, 0.0), (-1.064, -4.459, 0.0), (-0.5276, -4.334, 0.0), (-0.2593, -4.272, 0.0), (-2.562, -4.942, 0.0), (-1.729, -1.14, 0.0), (-1.28, 0.0651, 0.0), (-0.6853, 1.025, 0.0), (-0.3887, 2.031, 0.0), (0.007602, 3.251, 0.0), (-2.415, -2.318, 0.0), (-2.973, -3.293, 0.0), (-3.136, -4.178, 0.0), (-3.308, -4.903, 0.0), (0.008679, -3.819, 0.0), (-1.295, -4.178, 0.0), (-3.222, -4.54, 0.0), (-0.8272, -3.984, 0.0), (-0.4093, -3.887, 0.0), (-0.2003, -3.838, 0.0), (-1.318, -1.417, 0.0), (-0.934, -0.4681, 0.0), (-0.5968, 0.209, 0.0), (-0.2948, 1.004, 0.0), (-1.841, -2.316, 0.0), (-2.248, -3.021, 0.0), (-2.392, -3.736, 0.0), (-2.523, -4.289, 0.0), (0.008488, -3.462, 0.0), (-0.9865, -3.736, 0.0), (-2.457, -4.012, 0.0), (-0.6295, -3.588, 0.0), (-0.3105, -3.514, 0.0), (-0.151, -3.476, 0.0), (-1.679, -4.01, 0.0), (-0.9839, -1.642, 0.0), (-0.7185, -0.9332, 0.0), (-0.4288, -0.4395, 0.0), (-0.2186, 0.1685, 0.0), (0.007711, 0.8692, 0.0), (-1.375, -2.315, 0.0), (-1.666, -2.817, 0.0), (-1.787, -3.376, 0.0), (-1.885, -3.79, 0.0), (0.008332, -3.172, 0.0), (-0.7359, -3.376, 0.0), (-1.836, -3.583, 0.0), (-0.4689, -3.266, 0.0), (-0.2303, -3.21, 0.0), (-0.111, -3.183, 0.0), (-1.136, -3.589, 0.0), (-0.7051, -1.83, 0.0), (-0.4858, -1.325, 0.0), (-0.3117, -0.9965, 0.0), (-0.1549, -0.5283, 0.0), (0.007756, 0.03357, 0.0), (-0.9864, -2.313, 0.0), (-1.207, -2.787, 0.0), (-1.282, -3.077, 0.0), (-1.253, -3.469, 0.0), (0.008203, -2.93, 0.0), (-0.5268, -3.077, 0.0), (-1.318, -3.225, 0.0), (-0.3348, -2.997, 0.0), (-0.1633, -2.957, 0.0), (-0.07756, -2.937, 0.0), (-0.8147, -3.23, 0.0), (-0.497, -2.395, 0.0), (-0.3276, -1.548, 0.0), (0.007892, -1.142, 0.0), (0.008043, -2.632, 0.0), (-0.2228, -2.278, 0.0), (-0.17, -2.667, 0.0), (-0.06425, -2.243, 0.0), (-2.222, -0.8078, -0.2758), (-1.451, 0.6633, -0.2758), (-0.7594, 2.23, -0.2758), (-0.5012, 3.263, -0.2758), (-0.2604, 4.361, -0.2758), (-0.1212, 5.231, -0.2758), (0.003161, 5.446, -0.2758), (-3.102, -2.321, -0.2758), (-3.651, -3.716, -0.2758), (-4.028, -4.708, -0.2758), (-4.249, -5.638, -0.2758), (-4.323, -6.133, -0.2758), (0.008908, -4.248, -0.2758), (-1.664, -4.708, -0.2758), (-3.39, -5.488, -0.2758), (-4.138, -5.173, -0.2758), (-1.064, -4.459, -0.2758), (-0.5276, -4.334, -0.2758), (-0.2593, -4.272, -0.2758), (-2.562, -4.942, -0.2758), (-1.729, -1.14, -0.2758), (-1.28, 0.0651, -0.2758), (-0.6853, 1.025, -0.2758), (-0.3887, 2.031, -0.2758), (0.007602, 3.251, -0.2758), (-2.415, -2.318, -0.2758), (-2.973, -3.293, -0.2758), (-3.136, -4.178, -0.2758), (-3.308, -4.903, -0.2758), (0.008679, -3.819, -0.2758), (-1.295, -4.178, -0.2758), (-3.222, -4.54, -0.2758), (-0.8272, -3.984, -0.2758), (-0.4093, -3.887, -0.2758), (-0.2003, -3.838, -0.2758), (-1.318, -1.417, -0.2758), (-0.934, -0.4681, -0.2758), (-0.5968, 0.209, -0.2758), (-0.2948, 1.004, -0.2758), (-1.841, -2.316, -0.2758), (-2.248, -3.021, -0.2758), (-2.392, -3.736, -0.2758), (-2.523, -4.289, -0.2758), (0.008488, -3.462, -0.2758), (-0.9865, -3.736, -0.2758), (-2.457, -4.012, -0.2758), (-0.6295, -3.588, -0.2758), (-0.3105, -3.514, -0.2758), (-0.151, -3.476, -0.2758), (-1.679, -4.01, -0.2758), (-0.9839, -1.642, -0.2758), (-0.7185, -0.9332, -0.2758), (-0.4288, -0.4395, -0.2758), (-0.2186, 0.1685, -0.2758), (0.007711, 0.8692, -0.2758), (-1.375, -2.315, -0.2758), (-1.666, -2.817, -0.2758), (-1.787, -3.376, -0.2758), (-1.885, -3.79, -0.2758), (0.008332, -3.172, -0.2758), (-0.7359, -3.376, -0.2758), (-1.836, -3.583, -0.2758), (-0.4689, -3.266, -0.2758), (-0.2303, -3.21, -0.2758), (-0.111, -3.183, -0.2758), (-1.136, -3.589, -0.2758), (-0.7051, -1.83, -0.2758), (-0.4858, -1.325, -0.2758), (-0.3117, -0.9965, -0.2758), (-0.1549, -0.5283, -0.2758), (0.007756, 0.03357, -0.2758), (-0.9864, -2.313, -0.2758), (-1.207, -2.787, -0.2758), (-1.282, -3.077, -0.2758), (-1.253, -3.469, -0.2758), (0.008203, -2.93, -0.2758), (-0.5268, -3.077, -0.2758), (-1.318, -3.225, -0.2758), (-0.3348, -2.997, -0.2758), (-0.1633, -2.957, -0.2758), (-0.07756, -2.937, -0.2758), (-0.8147, -3.23, -0.2758), (-0.497, -2.395, -0.2758), (-0.3276, -1.548, -0.2758), (0.007892, -1.142, -0.2758), (0.008043, -2.632, -0.2758), (-0.2228, -2.278, -0.2758), (-0.17, -2.667, -0.2758), (-0.06425, -2.243, -0.2758), (-2.42, -0.6638, 0.0), (-2.508, -0.6153, -0.1), (-1.135, 1.989, -0.1), (-1.043, 1.95, 0.0), (-0.8578, 2.811, -0.1), (-0.7618, 2.783, 0.0), (-0.5665, 3.977, -0.1), (-0.4688, 3.956, 0.0), (-0.2948, 5.216, -0.1), (-0.1965, 5.198, 0.0), (-0.1377, 6.198, -0.1), (-0.0393, 6.18, 0.0), (0.002779, 6.412, 0.0), (0.002557, 6.971, -0.1), (-3.41, -2.366, 0.0), (-3.5, -2.322, -0.1), (-4.144, -4.16, 0.0), (-4.237, -4.124, -0.1), (-4.449, -5.043, 0.0), (-4.545, -5.015, -0.1), (-4.696, -6.083, 0.0), (-4.794, -6.064, -0.1), (-4.913, -6.912, -0.1), (-4.789, -6.749, 0.0), (-4.669, -5.54, -0.1), (-4.572, -5.563, 0.0), (0.009041, -4.496, -0.1), (-0.09947, -4.405, 0.0), (0.008987, -4.396, 0.0), (-1.922, -4.924, 0.0), (-1.879, -5.015, -0.1), (-3.731, -5.982, 0.0), (-3.675, -6.064, -0.1), (-4.384, -6.552, -0.1), (-4.365, -6.417, 0.0), (-1.232, -4.638, 0.0), (-1.201, -4.734, -0.1), (-0.6188, -4.496, 0.0), (-0.5962, -4.593, -0.1), (-0.2936, -4.523, -0.1), (-0.3095, -4.424, 0.0), (-2.895, -5.555, -0.1), (-2.946, -5.469, 0.0), (-4.789, -6.749, 0.0), (-4.913, -6.912, -0.1), (-2.508, -0.6153, -0.1758), (-2.42, -0.6638, -0.2758), (-1.043, 1.95, -0.2758), (-1.135, 1.989, -0.1758), (-0.7618, 2.783, -0.2758), (-0.8578, 2.811, -0.1758), (-0.4695, 3.953, -0.2758), (-0.5665, 3.977, -0.1758), (-0.1965, 5.198, -0.2758), (-0.2948, 5.216, -0.1758), (-0.03895, 6.182, -0.2758), (-0.1377, 6.198, -0.1758), (0.002557, 6.971, -0.1758), (0.002779, 6.412, -0.2758), (-3.5, -2.322, -0.1758), (-3.41, -2.366, -0.2758), (-4.237, -4.124, -0.1758), (-4.144, -4.16, -0.2758), (-4.545, -5.015, -0.1758), (-4.449, -5.043, -0.2758), (-4.794, -6.064, -0.1758), (-4.696, -6.083, -0.2758), (-4.789, -6.749, -0.2758), (-4.913, -6.912, -0.1758), (-4.572, -5.563, -0.2758), (-4.669, -5.54, -0.1758), (-0.09947, -4.405, -0.2758), (0.009041, -4.496, -0.1758), (0.008987, -4.396, -0.2758), (-1.879, -5.015, -0.1758), (-1.922, -4.924, -0.2758), (-3.675, -6.064, -0.1758), (-3.729, -5.981, -0.2758), (-4.365, -6.417, -0.2758), (-4.384, -6.552, -0.1758), (-1.201, -4.734, -0.1758), (-1.232, -4.638, -0.2758), (-0.5962, -4.593, -0.1758), (-0.6188, -4.496, -0.2758), (-0.3095, -4.424, -0.2758), (-0.2936, -4.523, -0.1758), (-2.946, -5.469, -0.2758), (-2.895, -5.555, -0.1758), (-4.913, -6.912, -0.1758), (-4.789, -6.749, -0.2758), (-0.6321, 0.6575, 0.2373), (-0.6321, 0.6575, 0.01762), (-1.157, 0.6575, 0.01762), (-1.157, 0.6575, 0.2373), (-1.098, 0.1286, -0.02513), (-1.084, 0.1559, 0.01762), (-1.131, 0.1954, 0.01762), (-1.084, 0.1559, 0.1893), (-1.09, 0.1954, 0.2359), (-1.131, 0.1954, 0.1954), (-1.105, 0.171, -0.02513), (-1.233, 0.8066, 0.01762), (-1.2, 0.8461, 0.01762), (-1.193, 0.8066, 0.3385), (-1.2, 0.8461, 0.3051), (-1.233, 0.8066, 0.2979), (-1.177, 0.6674, -0.02513), (-0.6587, 0.1954, 0.01762), (-0.7054, 0.1559, 0.01762), (-0.6993, 0.1954, 0.2359), (-0.7054, 0.1559, 0.1893), (-0.6587, 0.1954, 0.1954), (-0.6126, 0.6674, -0.02513), (-0.5896, 0.8461, 0.01762), (-0.5562, 0.8066, 0.01762), (-0.5968, 0.8066, 0.3385), (-0.5562, 0.8066, 0.2979), (-0.5896, 0.8461, 0.3051), (-0.6244, 0.6614, 0.001331), (-1.165, 0.6614, 0.001331), (-1.09, 0.1451, 0.001331), (-1.138, 0.1858, 0.001331), (-1.243, 0.815, 0.001331), (-1.209, 0.8556, 0.001331), (-0.6518, 0.1858, 0.001331), (-0.6998, 0.1451, 0.001331), (-0.5807, 0.8556, 0.001331), (-0.5463, 0.815, 0.001331), (-1.148, 0.171, -0.02513), (-1.215, 0.8277, -0.02513), (-1.258, 0.8277, -0.02513), (-1.222, 0.8701, -0.02513), (-0.6848, 0.171, -0.02513), (-0.6412, 0.171, -0.02513), (-0.6913, 0.1286, -0.02513), (-0.5746, 0.8277, -0.02513), (-0.567, 0.8701, -0.02513), (-0.5311, 0.8277, -0.02513)], [], [(187, 5, 4), (196, 15, 203), (178, 7, 192), (192, 8, 194), (194, 9, 196), (198, 11, 201), (253, 108, 264), (189, 6, 5), (219, 208, 252, 265), (211, 210, 254, 257), (225, 91, 227), (207, 19, 13), (181, 2, 1), (213, 13, 16), (183, 3, 2), (215, 16, 17), (185, 4, 3), (209, 11, 14), (9, 27, 31), (0, 20, 25), (7, 25, 26), (8, 26, 27), (15, 31, 28), (10, 28, 14), (12, 18, 34), (6, 24, 5), (13, 19, 30), (0, 1, 21), (16, 13, 30), (1, 2, 22), (17, 16, 32), (2, 3, 23), (18, 17, 33), (3, 4, 24), (5, 24, 4), (27, 41, 45), (20, 35, 39), (25, 39, 40), (26, 40, 41), (31, 45, 42), (28, 42, 19), (29, 34, 48), (30, 19, 49), (20, 21, 36), (32, 30, 44), (21, 22, 37), (33, 32, 46), (22, 23, 38), (34, 33, 47), (24, 38, 23), (86, 88, 85), (35, 50, 55), (39, 55, 56), (40, 56, 57), (45, 61, 58), (42, 58, 49), (43, 48, 64), (44, 49, 65), (35, 36, 51), (46, 44, 60), (36, 37, 52), (47, 46, 62), (37, 38, 53), (48, 47, 63), (38, 24, 54), (41, 57, 61), (55, 71, 72), (56, 72, 73), (61, 77, 74), (58, 74, 49), (59, 64, 80), (60, 65, 81), (50, 51, 67), (62, 60, 76), (51, 52, 68), (63, 62, 78), (52, 53, 69), (64, 63, 79), (53, 54, 70), (65, 49, 74), (57, 73, 77), (50, 66, 71), (72, 82, 73), (77, 82, 74), (75, 80, 85), (76, 81, 82), (66, 67, 83), (78, 76, 86), (67, 68, 83), (79, 78, 87), (68, 69, 83), (80, 79, 85), (69, 70, 84), (74, 82, 81), (73, 82, 77), (86, 83, 84), (233, 94, 95), (244, 245, 100), (178, 1, 0), (242, 247, 104), (247, 244, 99), (202, 199, 243, 248), (262, 106, 261), (259, 102, 253), (193, 195, 239, 237), (264, 103, 255), (221, 201, 11, 212), (203, 15, 10), (225, 90, 91), (262, 107, 106), (227, 91, 92), (218, 17, 18), (229, 92, 93), (220, 14, 19), (231, 93, 94), (200, 201, 221, 222), (9, 31, 15), (0, 25, 7), (7, 26, 8), (8, 27, 9), (15, 28, 10), (10, 14, 11), (12, 34, 29), (0, 21, 20), (16, 30, 32), (1, 22, 21), (17, 32, 33), (2, 23, 22), (18, 33, 34), (3, 24, 23), (27, 45, 31), (20, 39, 25), (25, 40, 26), (26, 41, 27), (31, 42, 28), (28, 19, 14), (29, 48, 43), (30, 49, 44), (20, 36, 35), (32, 44, 46), (21, 37, 36), (33, 46, 47), (22, 38, 37), (34, 47, 48), (35, 55, 39), (39, 56, 40), (40, 57, 41), (45, 58, 42), (42, 49, 19), (43, 64, 59), (44, 65, 60), (35, 51, 50), (46, 60, 62), (36, 52, 51), (47, 62, 63), (37, 53, 52), (48, 63, 64), (38, 54, 53), (41, 61, 45), (55, 72, 56), (56, 73, 57), (61, 74, 58), (59, 80, 75), (60, 81, 76), (50, 67, 66), (62, 76, 78), (51, 68, 67), (63, 78, 79), (52, 69, 68), (64, 79, 80), (53, 70, 69), (65, 74, 81), (57, 77, 61), (50, 71, 55), (71, 82, 72), (82, 83, 86), (76, 82, 86), (66, 83, 82), (78, 86, 87), (84, 88, 86), (79, 87, 85), (85, 88, 84), (87, 86, 85), (69, 84, 83), (66, 82, 71), (188, 186, 232, 234), (197, 202, 248, 241), (224, 90, 225), (240, 242, 98), (195, 197, 241, 239), (199, 200, 246, 243), (204, 206, 12, 101, 251, 250), (191, 188, 234, 235), (208, 214, 258, 252), (210, 219, 265, 254), (179, 193, 237, 223), (253, 102, 108), (182, 180, 226, 228), (259, 105, 102), (184, 182, 228, 230), (261, 106, 105), (186, 184, 230, 232), (255, 103, 100), (98, 120, 116), (89, 114, 109), (96, 115, 114), (97, 116, 115), (104, 117, 120), (99, 103, 117), (101, 123, 107), (95, 94, 113), (102, 119, 108), (89, 110, 90), (105, 119, 102), (90, 111, 91), (106, 121, 105), (91, 112, 92), (107, 122, 106), (92, 113, 93), (94, 93, 113), (116, 134, 130), (109, 128, 124), (114, 129, 128), (115, 130, 129), (120, 131, 134), (117, 108, 131), (118, 137, 123), (119, 138, 108), (109, 125, 110), (121, 133, 119), (110, 126, 111), (122, 135, 121), (111, 127, 112), (123, 136, 122), (113, 112, 127), (175, 174, 177), (124, 144, 139), (128, 145, 144), (129, 146, 145), (134, 147, 150), (131, 138, 147), (132, 153, 137), (133, 154, 138), (124, 140, 125), (135, 149, 133), (125, 141, 126), (136, 151, 135), (126, 142, 127), (137, 152, 136), (127, 143, 113), (130, 150, 146), (144, 161, 160), (145, 162, 161), (150, 163, 166), (147, 138, 163), (148, 169, 153), (149, 170, 154), (139, 156, 140), (151, 165, 149), (140, 157, 141), (152, 167, 151), (141, 158, 142), (153, 168, 152), (142, 159, 143), (154, 163, 138), (146, 166, 162), (139, 160, 155), (161, 162, 171), (166, 163, 171), (164, 174, 169), (165, 171, 170), (155, 172, 156), (167, 175, 165), (156, 172, 157), (168, 176, 167), (157, 172, 158), (169, 174, 168), (158, 173, 159), (163, 170, 171), (162, 166, 171), (175, 173, 172), (233, 95, 236), (242, 104, 98), (224, 89, 90), (238, 97, 96), (240, 98, 97), (244, 100, 99), (261, 105, 259), (249, 107, 262), (6, 190, 191, 235, 236, 95), (255, 100, 256), (245, 267, 256, 100), (247, 99, 104), (224, 96, 89), (214, 216, 260, 258), (227, 92, 229), (216, 217, 263, 260), (229, 93, 231), (264, 108, 103), (231, 94, 233), (245, 246, 266, 267), (98, 104, 120), (89, 96, 114), (96, 97, 115), (97, 98, 116), (104, 99, 117), (99, 100, 103), (101, 118, 123), (89, 109, 110), (105, 121, 119), (90, 110, 111), (106, 122, 121), (91, 111, 112), (107, 123, 122), (92, 112, 113), (116, 120, 134), (109, 114, 128), (114, 115, 129), (115, 116, 130), (120, 117, 131), (117, 103, 108), (118, 132, 137), (119, 133, 138), (109, 124, 125), (121, 135, 133), (110, 125, 126), (122, 136, 135), (111, 126, 127), (123, 137, 136), (124, 128, 144), (128, 129, 145), (129, 130, 146), (134, 131, 147), (131, 108, 138), (132, 148, 153), (133, 149, 154), (124, 139, 140), (135, 151, 149), (125, 140, 141), (136, 152, 151), (126, 141, 142), (137, 153, 152), (127, 142, 143), (130, 134, 150), (144, 145, 161), (145, 146, 162), (150, 147, 163), (148, 164, 169), (149, 165, 170), (139, 155, 156), (151, 167, 165), (140, 156, 157), (152, 168, 167), (141, 157, 158), (153, 169, 168), (142, 158, 159), (154, 170, 163), (146, 150, 166), (139, 144, 160), (160, 161, 171), (171, 175, 172), (165, 175, 171), (155, 171, 172), (167, 176, 175), (173, 175, 177), (168, 174, 176), (174, 173, 177), (176, 174, 175), (158, 172, 173), (155, 160, 171), (220, 209, 14), (187, 189, 5), (75, 85, 174, 164), (196, 9, 15), (24, 6, 95, 113), (178, 0, 7), (85, 84, 173, 174), (189, 190, 6), (192, 7, 8), (206, 205, 18, 12), (194, 8, 9), (43, 59, 148, 132), (203, 10, 198), (70, 54, 143, 159), (238, 240, 97), (198, 10, 11), (205, 218, 18), (59, 75, 164, 148), (12, 29, 118, 101), (207, 220, 19), (209, 212, 11), (200, 222, 211, 257, 266, 246), (178, 181, 1), (213, 207, 13), (54, 24, 113, 143), (84, 70, 159, 173), (181, 183, 2), (215, 213, 16), (29, 43, 132, 118), (183, 185, 3), (218, 215, 17), (185, 187, 4), (181, 178, 179, 180), (183, 181, 180, 182), (185, 183, 182, 184), (187, 185, 184, 186), (189, 187, 186, 188), (178, 192, 193, 179), (192, 194, 195, 193), (194, 196, 197, 195), (203, 198, 199, 202), (198, 201, 200, 199), (196, 203, 202, 197), (190, 189, 188, 191), (224, 238, 96), (204, 205, 206), (218, 205, 204, 217), (208, 219, 220, 207), (210, 211, 212, 209), (207, 213, 214, 208), (213, 215, 216, 214), (215, 218, 217, 216), (209, 220, 219, 210), (221, 212, 211, 222), (249, 251, 101, 107), (226, 223, 224, 225), (228, 226, 225, 227), (230, 228, 227, 229), (232, 230, 229, 231), (234, 232, 231, 233), (223, 237, 238, 224), (237, 239, 240, 238), (239, 241, 242, 240), (248, 243, 244, 247), (243, 246, 245, 244), (241, 248, 247, 242), (235, 234, 233, 236), (180, 179, 223, 226), (249, 250, 251), (263, 250, 249, 262), (253, 264, 265, 252), (255, 256, 257, 254), (252, 258, 259, 253), (258, 260, 261, 259), (260, 263, 262, 261), (254, 265, 264, 255), (256, 267, 266, 257), (217, 204, 250, 263), (286, 288, 275, 273), (292, 294, 289, 285), (270, 271, 268, 269), (293, 281, 276, 287), (274, 277, 283, 279), (280, 282, 271, 270), (286, 273, 298, 303), (275, 276, 277), (285, 286, 303, 302), (281, 282, 283), (270, 269, 296, 297), (287, 288, 289), (280, 270, 297, 301), (293, 294, 295), (291, 292, 305, 304), (273, 275, 277, 274), (276, 281, 283, 277), (282, 280, 279, 283), (269, 291, 304, 296), (281, 293, 295, 282), (294, 292, 291, 295), (273, 274, 299, 298), (293, 287, 289, 294), (288, 286, 285, 289), (292, 285, 302, 305), (287, 276, 275, 288), (274, 279, 300, 299), (295, 291, 269, 268), (282, 295, 268, 271), (279, 280, 301, 300), (304, 305, 315, 314), (296, 304, 314, 290), (305, 302, 311, 315), (299, 300, 308, 306), (297, 296, 290, 284), (298, 299, 306, 272), (303, 298, 272, 312), (300, 301, 309, 308), (301, 297, 284, 309), (302, 303, 312, 311), (278, 272, 306), (307, 308, 309), (310, 311, 312), (313, 314, 315), (307, 278, 306, 308), (313, 307, 309, 314), (310, 313, 315, 311), (278, 310, 312, 272), (307, 313, 310, 278), (314, 309, 284, 290)])
me_plane.use_remesh_preserve_volume = False
me_plane.use_remesh_preserve_attributes = False
me_plane.use_mirror_vertex_groups = False
me_plane.update()

# ---- curves / text
cu_circle = bpy.data.curves.new('Circle', 'CURVE')
cu_circle.dimensions = '3D'
_sp = cu_circle.splines.new('POLY'); _sp.points.add(31)
_sp.points.foreach_set('co', [0.0, 1.0, 0.0, 0.0, 0.1951, 0.9808, 0.0, 0.0, 0.3827, 0.9239, 0.0, 0.0, 0.5556, 0.8315, 0.0, 0.0, 0.7071, 0.7071, 0.0, 0.0, 0.8315, 0.5556, 0.0, 0.0, 0.9239, 0.3827, 0.0, 0.0, 0.9808, 0.1951, 0.0, 0.0, 1.0, 9.656e-07, 0.0, 0.0, 0.9808, -0.1951, 0.0, 0.0, 0.9239, -0.3827, 0.0, 0.0, 0.8315, -0.5556, 0.0, 0.0, 0.7071, -0.7071, 0.0, 0.0, 0.5556, -0.8315, 0.0, 0.0, 0.3827, -0.9239, 0.0, 0.0, 0.1951, -0.9808, 0.0, 0.0, 3.258e-07, -1.0, 0.0, 0.0, -0.1951, -0.9808, 0.0, 0.0, -0.3827, -0.9239, 0.0, 0.0, -0.5556, -0.8315, 0.0, 0.0, -0.7071, -0.7071, 0.0, 0.0, -0.8315, -0.5556, 0.0, 0.0, -0.9239, -0.3827, 0.0, 0.0, -0.9808, -0.1951, 0.0, 0.0, -1.0, 7.55e-08, 0.0, 0.0, -0.9808, 0.1951, 0.0, 0.0, -0.9239, 0.3827, 0.0, 0.0, -0.8315, 0.5556, 0.0, 0.0, -0.7071, 0.7071, 0.0, 0.0, -0.5556, 0.8315, 0.0, 0.0, -0.3827, 0.9239, 0.0, 0.0, -0.1951, 0.9808, 0.0, 0.0])
_sp.order_v = 0
_sp.resolution_v = 0
_sp.use_cyclic_u = True
_sp.use_smooth = False
cu_circle.use_path_clamp = True
cu_circle.bevel_resolution = 0
cu_circle.fill_mode = 'HALF'

# ---- objects
ob_sphere = bpy.data.objects.new('Sphere', me_sphere)
ob_cylinder_009 = bpy.data.objects.new('Cylinder.009', me_cylinder_002)
ob_cylinder_008 = bpy.data.objects.new('Cylinder.008', me_cylinder_001)
ob_cylinder_007 = bpy.data.objects.new('Cylinder.007', me_cylinder_001)
ob_cylinder_006 = bpy.data.objects.new('Cylinder.006', me_cylinder_001)
ob_cylinder_005 = bpy.data.objects.new('Cylinder.005', me_cylinder_001)
ob_cylinder_004 = bpy.data.objects.new('Cylinder.004', me_cylinder_001)
ob_cylinder_003 = bpy.data.objects.new('Cylinder.003', me_cylinder_001)
ob_cylinder_002 = bpy.data.objects.new('Cylinder.002', me_cylinder_001)
ob_circle = bpy.data.objects.new('Circle', cu_circle)
ob_cylinder = bpy.data.objects.new('Cylinder', me_cylinder)
ob_plane = bpy.data.objects.new('Plane', me_plane)
ob_cylinder_001 = bpy.data.objects.new('Cylinder.001', me_cylinder_001)
ob_lamp = bpy.data.objects.new('Lamp', light_lamp)
ob_camera = bpy.data.objects.new('Camera', cam_camera)

# ---- transforms, parenting, visibility, modifiers, constraints
ob_sphere.location = (0.0, 3.666, 0.02199)
ob_sphere.rotation_euler = (1.571, -0.0, 0.0)
ob_sphere.scale = (0.3605, 0.5308, 0.5308)
ob_sphere.lineart.crease_threshold = 0.0
_m = ob_sphere.modifiers.new('Mirror', 'MIRROR')
ob_cylinder_009.location = (-2.46, -3.122, 1.183e-08)
ob_cylinder_009.rotation_euler = (1.571, -0.0, 0.0)
ob_cylinder_009.scale = (0.8679, 0.8679, 0.8679)
ob_cylinder_009.lineart.crease_threshold = 0.0
_m = ob_cylinder_009.modifiers.new('Array', 'ARRAY')
_m.use_constant_offset = True
_m.constant_offset_displace = (5.65, 0.0, 0.0)
_m.use_relative_offset = False
ob_cylinder_008.location = (0.7821, -1.217, 0.0)
ob_cylinder_008.scale = (0.1684, 0.1684, 0.1684)
ob_cylinder_008.lineart.crease_threshold = 0.0
ob_cylinder_007.location = (1.117, -2.01, 0.0)
ob_cylinder_007.scale = (0.1684, 0.1684, 0.1684)
ob_cylinder_007.lineart.crease_threshold = 0.0
ob_cylinder_006.location = (0.7874, -2.787, 0.0)
ob_cylinder_006.scale = (0.1684, 0.1684, 0.1684)
ob_cylinder_006.lineart.crease_threshold = 0.0
ob_cylinder_005.location = (-0.00532, -3.122, 0.0)
ob_cylinder_005.scale = (0.1684, 0.1684, 0.1684)
ob_cylinder_005.lineart.crease_threshold = 0.0
ob_cylinder_004.location = (-0.7821, -2.798, 0.0)
ob_cylinder_004.scale = (0.1684, 0.1684, 0.1684)
ob_cylinder_004.lineart.crease_threshold = 0.0
ob_cylinder_003.location = (-1.101, -2.01, 0.0)
ob_cylinder_003.scale = (0.1684, 0.1684, 0.1684)
ob_cylinder_003.lineart.crease_threshold = 0.0
ob_cylinder_002.location = (-0.7821, -1.212, 0.0)
ob_cylinder_002.scale = (0.1684, 0.1684, 0.1684)
ob_cylinder_002.lineart.crease_threshold = 0.0
ob_circle.location = (0.0, -2.024, 0.0)
ob_circle.scale = (1.117, 1.117, 1.117)
ob_circle.lineart.crease_threshold = 0.0
ob_cylinder.location = (0.0, -2.037, 0.0)
ob_cylinder.scale = (0.6611, 0.6611, 0.6611)
ob_cylinder.lineart.crease_threshold = 0.0
ob_plane.location = (0.0, 0.0, 0.0)
ob_plane.lineart.crease_threshold = 0.0
_m = ob_plane.modifiers.new('Mirror', 'MIRROR')
ob_cylinder_001.location = (0.0, -0.8982, 0.0)
ob_cylinder_001.scale = (0.1684, 0.1684, 0.1684)
ob_cylinder_001.lineart.crease_threshold = 0.0
ob_lamp.location = (4.076, 1.005, 5.904)
ob_lamp.rotation_euler = (0.6503, 0.05522, 1.866)
ob_lamp.lock_rotations_4d = False
ob_lamp.empty_display_type = 'ARROWS'
ob_lamp.color = (0.0, 0.0, 0.0, 0.0)
ob_lamp.lineart.crease_threshold = 0.0
ob_camera.location = (7.481, -6.508, 5.344)
ob_camera.rotation_euler = (1.109, 0.0, 0.8149)
ob_camera.lock_rotations_4d = False
ob_camera.empty_display_type = 'ARROWS'
ob_camera.color = (0.0, 0.0, 0.0, 0.0)
ob_camera.display_type = 'WIRE'
ob_camera.lineart.crease_threshold = 0.0

# ---- collection membership
col_collection_1.objects.link(ob_sphere)
col_collection_1.objects.link(ob_cylinder_009)
col_collection_1.objects.link(ob_cylinder_008)
col_collection_1.objects.link(ob_cylinder_007)
col_collection_1.objects.link(ob_cylinder_006)
col_collection_1.objects.link(ob_cylinder_005)
col_collection_1.objects.link(ob_cylinder_004)
col_collection_1.objects.link(ob_cylinder_003)
col_collection_1.objects.link(ob_cylinder_002)
col_collection_1.objects.link(ob_circle)
col_collection_1.objects.link(ob_cylinder)
col_collection_1.objects.link(ob_plane)
col_collection_1.objects.link(ob_cylinder_001)
col_collection_1.objects.link(ob_lamp)
col_collection_1.objects.link(ob_camera)

# ---- scene / render settings (as saved in the file)
scene.camera = ob_camera
scene.frame_start = 1; scene.frame_end = 250; scene.frame_set(1)
scene.render.engine = 'BLENDER_EEVEE_NEXT'
scene.render.resolution_percentage = 50
scene.render.dither_intensity = 0.0
scene.cycles.use_denoising = False
scene.cycles.samples = 128
scene.cycles.sampling_pattern = 'TABULATED_SOBOL'
scene.cycles.use_adaptive_sampling = False
scene.cycles.use_light_tree = False
scene.cycles.blur_glossy = 0.0
scene.cycles.sample_clamp_indirect = 0.0
scene.view_settings.view_transform = 'Standard'
bpy.context.view_layer.update()
